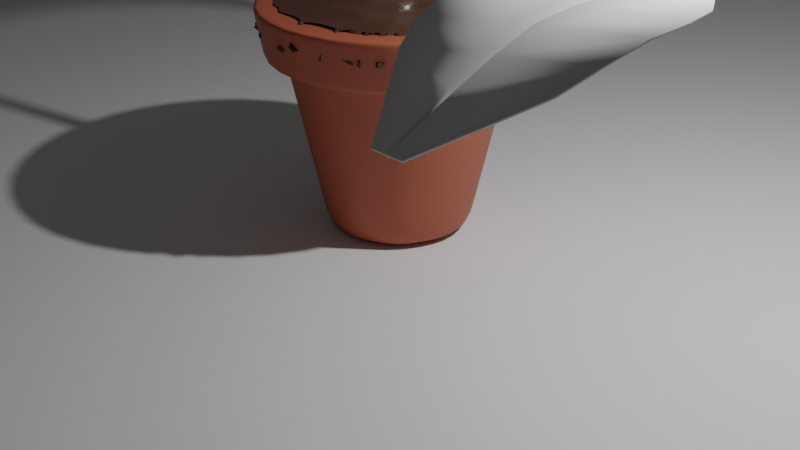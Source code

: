 # Source: potted_plant.blend  (saved by Blender 2.92.15; exported with 4.5.12 LTS)
import bpy
from mathutils import Matrix  # noqa: F401  (used for matrix-valued properties, if any)

bpy.ops.wm.read_factory_settings(use_empty=True)
scene = bpy.context.scene
scene.name = 'Scene'

# ---- collections
col_collection = bpy.data.collections.new('Collection'); scene.collection.children.link(col_collection)

# ---- materials (node trees are filled in below, after node groups)
mat_material_002 = bpy.data.materials.new('Material.002')
mat_material_002.use_transparent_shadow = False
mat_material_001 = bpy.data.materials.new('Material.001')
mat_material_001.use_transparent_shadow = False
mat_material_003 = bpy.data.materials.new('Material.003')
mat_material_003.use_transparent_shadow = False

# ---- material node trees
mat_material_002.use_nodes = True; mat_material_002.node_tree.nodes.clear()
_N = mat_material_002.node_tree.nodes; _L = mat_material_002.node_tree.links
n0 = _N.new('ShaderNodeOutputMaterial'); n0.name = 'Material Output'; n0.location = (300, 300)
n1 = _N.new('ShaderNodeBsdfPrincipled'); n1.name = 'Principled BSDF'; n1.location = (10, 300)
n1.distribution = 'GGX'
n1.subsurface_method = 'BURLEY'
n1.inputs[0].default_value = (0.4514, 0.1052, 0.05189, 1.0)
n1.inputs[3].default_value = 1.45
n1.inputs[27].default_value = (0.0, 0.0, 0.0, 1.0)
n1.inputs[28].default_value = 1.0
n2 = _N.new('ShaderNodeFresnel'); n2.name = 'Fresnel'; n2.location = (-311, 189)
n2.inputs[0].default_value = 1.45
_L.new(n1.outputs[0], n0.inputs[0])
_L.new(n2.outputs[0], n1.inputs[1])
n0.is_active_output = True
mat_material_001.use_nodes = True; mat_material_001.node_tree.nodes.clear()
_N = mat_material_001.node_tree.nodes; _L = mat_material_001.node_tree.links
n0 = _N.new('ShaderNodeTexVoronoi'); n0.name = 'Voronoi Texture'; n0.location = (-406, 205)
n1 = _N.new('ShaderNodeBsdfPrincipled'); n1.name = 'Principled BSDF'; n1.location = (-190, 342)
n1.distribution = 'GGX'
n1.subsurface_method = 'BURLEY'
n1.inputs[0].default_value = (0.06142, 0.02311, 0.01302, 1.0)
n1.inputs[3].default_value = 1.45
n1.inputs[27].default_value = (0.0, 0.0, 0.0, 1.0)
n1.inputs[28].default_value = 1.0
n2 = _N.new('ShaderNodeOutputMaterial'); n2.name = 'Material Output'; n2.location = (395, 313)
_L.new(n1.outputs[0], n2.inputs[0])
_L.new(n0.outputs[0], n1.inputs[2])
n2.is_active_output = True
mat_material_003.use_nodes = True; mat_material_003.node_tree.nodes.clear()
_N = mat_material_003.node_tree.nodes; _L = mat_material_003.node_tree.links
n0 = _N.new('ShaderNodeBsdfPrincipled'); n0.name = 'Principled BSDF'; n0.location = (10, 300)
n0.distribution = 'GGX'
n0.subsurface_method = 'BURLEY'
n0.inputs[0].default_value = (0.0, 0.2755, 0.001559, 1.0)
n0.inputs[3].default_value = 1.45
n0.inputs[18].default_value = 0.7442
n0.inputs[20].default_value = 0.0
n0.inputs[27].default_value = (0.0, 0.0, 0.0, 1.0)
n0.inputs[28].default_value = 1.0
n1 = _N.new('ShaderNodeOutputMaterial'); n1.name = 'Material Output'; n1.location = (300, 300)
n2 = _N.new('ShaderNodeTexVoronoi'); n2.name = 'Voronoi Texture'; n2.location = (-288, 255)
n2.inputs[2].default_value = 10.8
_L.new(n0.outputs[0], n1.inputs[0])
_L.new(n2.outputs[0], n0.inputs[2])
n1.is_active_output = True

# ---- world
world_world = bpy.data.worlds.new('World'); scene.world = world_world
world_world.use_nodes = True; world_world.node_tree.nodes.clear()
_N = world_world.node_tree.nodes; _L = world_world.node_tree.links
n0 = _N.new('ShaderNodeOutputWorld'); n0.name = 'World Output'; n0.location = (300, 300)
n1 = _N.new('ShaderNodeBackground'); n1.name = 'Background'; n1.location = (10, 300)
n1.inputs[0].default_value = (0.05088, 0.05088, 0.05088, 1.0)
_L.new(n1.outputs[0], n0.inputs[0])
n0.is_active_output = True
world_world.color = (0.05088, 0.05088, 0.05088)
world_world.use_sun_shadow = False
world_world.sun_shadow_jitter_overblur = 0.0

# ---- cameras
cam_camera = bpy.data.cameras.new('Camera')
cam_camera.clip_end = 100.0
cam_camera.ortho_scale = 7.314

# ---- lights
light_light = bpy.data.lights.new('Light', 'POINT')
light_light.transmission_factor = 0.0
light_light.energy = 1000.0
light_light.shadow_soft_size = 0.1
light_light.shadow_maximum_resolution = 0.006
light_light.use_absolute_resolution = True

# ---- meshes
me_circle = bpy.data.meshes.new('Circle')
me_circle.from_pydata([(-6.629e-09, 0.7776, 0.01686), (-0.5498, 0.5498, 0.01686), (-0.7776, -3.316e-08, 0.01686), (-0.5498, -0.5498, 0.01686), (6.135e-08, -0.7776, 0.01686), (0.5498, -0.5498, 0.01686), (0.7776, 1.01e-08, 0.01686), (0.5498, 0.5498, 0.01686), (-1.445e-09, 1.194, 1.761), (-0.8442, 0.8442, 1.761), (-1.194, -5.219e-08, 1.761), (-0.8442, -0.8442, 1.761), (1.029e-07, -1.194, 1.761), (0.8442, -0.8442, 1.761), (1.194, 1.424e-08, 1.761), (0.8442, 0.8442, 1.761), (-1.192e-08, 1.399, 1.761), (-0.9891, 0.9891, 1.761), (-1.399, -6.114e-08, 1.761), (-0.9891, -0.9891, 1.761), (1.104e-07, -1.399, 1.761), (0.9891, -0.9891, 1.761), (1.399, 1.668e-08, 1.761), (0.9891, 0.9891, 1.761), (6.841e-09, 1.159, 2.25), (-0.8193, 0.8193, 2.25), (-1.159, -5.813e-08, 2.25), (-0.8193, -0.8193, 2.25), (1.256e-07, -1.159, 2.25), (0.8193, -0.8193, 2.25), (1.159, 1.6e-08, 2.25), (0.8193, 0.8193, 2.25), (-1.058, 1.058, 2.25), (9.035e-09, 1.496, 2.25), (-1.496, -6.537e-08, 2.25), (-1.058, -1.058, 2.25), (1.398e-07, -1.496, 2.25), (1.058, -1.058, 2.25), (1.496, 1.783e-08, 2.25), (1.058, 1.058, 2.25), (-8.3e-08, 0.6267, 0.1348), (-0.4431, 0.4431, 0.1348), (-0.6267, -2.887e-08, 0.1348), (-0.4431, -0.4431, 0.1348), (-1.878e-08, -0.6267, 0.1348), (0.4431, -0.4431, 0.1348), (0.6267, 1.123e-08, 0.1348), (0.4431, 0.4431, 0.1348), (0.5571, -0.5571, 0.06178), (6.237e-08, -0.7878, 0.06178), (-0.5571, -0.5571, 0.06178), (-0.7878, -3.363e-08, 0.06178), (-0.5571, 0.5571, 0.06178), (-6.501e-09, 0.7878, 0.06178), (0.5571, 0.5571, 0.06178), (0.7878, 1.02e-08, 0.06178), (0.841, -0.841, 1.741), (-0.841, -0.841, 1.741), (-0.841, 0.841, 1.741), (1.189, 1.419e-08, 1.741), (1.025e-07, -1.189, 1.741), (-1.189, -5.198e-08, 1.741), (-1.502e-09, 1.189, 1.741), (0.841, 0.841, 1.741), (-0.9951, -0.9951, 1.796), (-1.407, -6.151e-08, 1.796), (-0.9951, 0.9951, 1.796), (-1.009e-08, 1.407, 1.796), (0.9951, 0.9951, 1.796), (1.407, 1.678e-08, 1.796), (0.9951, -0.9951, 1.796), (1.129e-07, -1.407, 1.796), (-1.054, -1.054, 2.227), (-1.054, 1.054, 2.227), (1.49, 1.777e-08, 2.227), (1.381e-07, -1.49, 2.227), (-1.49, -6.513e-08, 2.227), (7.85e-09, 1.49, 2.227), (1.054, 1.054, 2.227), (1.054, -1.054, 2.227), (-0.8322, 0.8322, 2.25), (6.96e-09, 1.177, 2.25), (-1.177, -5.852e-08, 2.25), (-0.8322, -0.8322, 2.25), (1.263e-07, -1.177, 2.25), (0.8322, -0.8322, 2.25), (1.177, 1.61e-08, 2.25), (0.8322, 0.8322, 2.25), (0.4431, 0.4431, 0.1348), (0.6267, 1.123e-08, 0.1348), (0.4431, -0.4431, 0.1348), (-1.878e-08, -0.6267, 0.1348), (-0.4431, -0.4431, 0.1348), (-0.6267, -2.887e-08, 0.1348), (-0.4431, 0.4431, 0.1348), (-8.3e-08, 0.6267, 0.1348)], [], [(1, 0, 7, 6, 5, 4, 3, 2), (15, 8, 16, 23), (60, 56, 13, 12), (61, 57, 11, 10), (62, 58, 9, 8), (63, 62, 8, 15), (56, 59, 14, 13), (57, 60, 12, 11), (58, 61, 10, 9), (59, 63, 15, 14), (76, 72, 35, 34), (13, 14, 22, 21), (11, 12, 20, 19), (9, 10, 18, 17), (14, 15, 23, 22), (12, 13, 21, 20), (10, 11, 19, 18), (8, 9, 17, 16), (89, 88, 47, 46), (77, 73, 32, 33), (78, 77, 33, 39), (79, 74, 38, 37), (72, 75, 36, 35), (73, 76, 34, 32), (74, 78, 39, 38), (75, 79, 37, 36), (80, 81, 33, 32), (82, 80, 32, 34), (83, 82, 34, 35), (84, 83, 35, 36), (85, 84, 36, 37), (86, 85, 37, 38), (87, 86, 38, 39), (81, 87, 39, 33), (41, 42, 43, 44, 45, 46, 47, 40), (91, 90, 45, 44), (93, 92, 43, 42), (95, 94, 41, 40), (88, 95, 40, 47), (90, 89, 46, 45), (92, 91, 44, 43), (94, 93, 42, 41), (6, 7, 54, 55), (1, 2, 51, 52), (3, 4, 49, 50), (5, 6, 55, 48), (7, 0, 53, 54), (0, 1, 52, 53), (2, 3, 50, 51), (4, 5, 48, 49), (55, 54, 63, 59), (52, 51, 61, 58), (50, 49, 60, 57), (48, 55, 59, 56), (54, 53, 62, 63), (53, 52, 58, 62), (51, 50, 57, 61), (49, 48, 56, 60), (20, 21, 70, 71), (22, 23, 68, 69), (17, 18, 65, 66), (19, 20, 71, 64), (21, 22, 69, 70), (23, 16, 67, 68), (16, 17, 66, 67), (18, 19, 64, 65), (71, 70, 79, 75), (69, 68, 78, 74), (66, 65, 76, 73), (64, 71, 75, 72), (70, 69, 74, 79), (68, 67, 77, 78), (67, 66, 73, 77), (65, 64, 72, 76), (24, 31, 87, 81), (31, 30, 86, 87), (30, 29, 85, 86), (29, 28, 84, 85), (28, 27, 83, 84), (27, 26, 82, 83), (26, 25, 80, 82), (25, 24, 81, 80), (25, 26, 93, 94), (27, 28, 91, 92), (29, 30, 89, 90), (31, 24, 95, 88), (24, 25, 94, 95), (26, 27, 92, 93), (28, 29, 90, 91), (30, 31, 88, 89)])
me_circle.polygons.foreach_set('use_smooth', [True] * 90)
_uv = me_circle.uv_layers.new(name='UVMap')
_uv.uv.foreach_set('vector', [0.0, 0.0, 0.0, 0.0, 0.0, 0.0, 0.0, 0.0, 0.0, 0.0, 0.0, 0.0, 0.0, 0.0, 0.0, 0.0, 0.0, 0.0, 0.0, 0.0, 0.0, 0.0, 0.0, 0.0, 0.0, 0.0, 0.0, 0.0, 0.0, 0.0, 0.0, 0.0, 0.0, 0.0, 0.0, 0.0, 0.0, 0.0, 0.0, 0.0, 0.0, 0.0, 0.0, 0.0, 0.0, 0.0, 0.0, 0.0, 0.0, 0.0, 0.0, 0.0, 0.0, 0.0, 0.0, 0.0, 0.0, 0.0, 0.0, 0.0, 0.0, 0.0, 0.0, 0.0, 0.0, 0.0, 0.0, 0.0, 0.0, 0.0, 0.0, 0.0, 0.0, 0.0, 0.0, 0.0, 0.0, 0.0, 0.0, 0.0, 0.0, 0.0, 0.0, 0.0, 0.0, 0.0, 0.0, 0.0, 0.0, 0.0, 0.0, 0.0, 0.0, 0.0, 0.0, 0.0, 0.0, 0.0, 0.0, 0.0, 0.0, 0.0, 0.0, 0.0, 0.0, 0.0, 0.0, 0.0, 0.0, 0.0, 0.0, 0.0, 0.0, 0.0, 0.0, 0.0, 0.0, 0.0, 0.0, 0.0, 0.0, 0.0, 0.0, 0.0, 0.0, 0.0, 0.0, 0.0, 0.0, 0.0, 0.0, 0.0, 0.0, 0.0, 0.0, 0.0, 0.0, 0.0, 0.0, 0.0, 0.0, 0.0, 0.0, 0.0, 0.0, 0.0, 0.0, 0.0, 0.0, 0.0, 0.0, 0.0, 0.0, 0.0, 0.0, 0.0, 0.0, 0.0, 0.0, 0.0, 0.0, 0.0, 0.0, 0.0, 0.0, 0.0, 0.0, 0.0, 0.0, 0.0, 0.0, 0.0, 0.0, 0.0, 0.0, 0.0, 0.0, 0.0, 0.0, 0.0, 0.0, 0.0, 0.0, 0.0, 0.0, 0.0, 0.0, 0.0, 0.0, 0.0, 0.0, 0.0, 0.0, 0.0, 0.0, 0.0, 0.0, 0.0, 0.0, 0.0, 0.0, 0.0, 0.0, 0.0, 0.0, 0.0, 0.0, 0.0, 0.0, 0.0, 0.0, 0.0, 0.0, 0.0, 0.0, 0.0, 0.0, 0.0, 0.0, 0.0, 0.0, 0.0, 0.0, 0.0, 0.0, 0.0, 0.0, 0.0, 0.0, 0.0, 0.0, 0.0, 0.0, 0.0, 0.0, 0.0, 0.0, 0.0, 0.0, 0.0, 0.0, 0.0, 0.0, 0.0, 0.0, 0.0, 0.0, 0.0, 0.0, 0.0, 0.0, 0.0, 0.0, 0.0, 0.0, 0.0, 0.0, 0.0, 0.0, 0.0, 0.0, 0.0, 0.0, 0.0, 0.0, 0.0, 0.0, 0.0, 0.0, 0.0, 0.0, 0.0, 0.0, 0.0, 0.0, 0.0, 0.0, 0.0, 0.0, 0.0, 0.0, 0.0, 0.0, 0.0, 0.0, 0.0, 0.0, 0.0, 0.0, 0.0, 0.0, 0.0, 0.0, 0.0, 0.0, 0.0, 0.0, 0.0, 0.0, 0.0, 0.0, 0.0, 0.0, 0.0, 0.0, 0.0, 0.0, 0.0, 0.0, 0.0, 0.0, 0.0, 0.0, 0.0, 0.0, 0.0, 0.0, 0.0, 0.0, 0.0, 0.0, 0.0, 0.0, 0.0, 0.0, 0.0, 0.0, 0.0, 0.0, 0.0, 0.0, 0.0, 0.0, 0.0, 0.0, 0.0, 0.0, 0.0, 0.0, 0.0, 0.0, 0.0, 0.0, 0.0, 0.0, 0.0, 0.0, 0.0, 0.0, 0.0, 0.0, 0.0, 0.0, 0.0, 0.0, 0.0, 0.0, 0.0, 0.0, 0.0, 0.0, 0.0, 0.0, 0.0, 0.0, 0.0, 0.0, 0.0, 0.0, 0.0, 0.0, 0.0, 0.0, 0.0, 0.0, 0.0, 0.0, 0.0, 0.0, 0.0, 0.0, 0.0, 0.0, 0.0, 0.0, 0.0, 0.0, 0.0, 0.0, 0.0, 0.0, 0.0, 0.0, 0.0, 0.0, 0.0, 0.0, 0.0, 0.0, 0.0, 0.0, 0.0, 0.0, 0.0, 0.0, 0.0, 0.0, 0.0, 0.0, 0.0, 0.0, 0.0, 0.0, 0.0, 0.0, 0.0, 0.0, 0.0, 0.0, 0.0, 0.0, 0.0, 0.0, 0.0, 0.0, 0.0, 0.0, 0.0, 0.0, 0.0, 0.0, 0.0, 0.0, 0.0, 0.0, 0.0, 0.0, 0.0, 0.0, 0.0, 0.0, 0.0, 0.0, 0.0, 0.0, 0.0, 0.0, 0.0, 0.0, 0.0, 0.0, 0.0, 0.0, 0.0, 0.0, 0.0, 0.0, 0.0, 0.0, 0.0, 0.0, 0.0, 0.0, 0.0, 0.0, 0.0, 0.0, 0.0, 0.0, 0.0, 0.0, 0.0, 0.0, 0.0, 0.0, 0.0, 0.0, 0.0, 0.0, 0.0, 0.0, 0.0, 0.0, 0.0, 0.0, 0.0, 0.0, 0.0, 0.0, 0.0, 0.0, 0.0, 0.0, 0.0, 0.0, 0.0, 0.0, 0.0, 0.0, 0.0, 0.0, 0.0, 0.0, 0.0, 0.0, 0.0, 0.0, 0.0, 0.0, 0.0, 0.0, 0.0, 0.0, 0.0, 0.0, 0.0, 0.0, 0.0, 0.0, 0.0, 0.0, 0.0, 0.0, 0.0, 0.0, 0.0, 0.0, 0.0, 0.0, 0.0, 0.0, 0.0, 0.0, 0.0, 0.0, 0.0, 0.0, 0.0, 0.0, 0.0, 0.0, 0.0, 0.0, 0.0, 0.0, 0.0, 0.0, 0.0, 0.0, 0.0, 0.0, 0.0, 0.0, 0.0, 0.0, 0.0, 0.0, 0.0, 0.0, 0.0, 0.0, 0.0, 0.0, 0.0, 0.0, 0.0, 0.0, 0.0, 0.0, 0.0, 0.0, 0.0, 0.0, 0.0, 0.0, 0.0, 0.0, 0.0, 0.0, 0.0, 0.0, 0.0, 0.0, 0.0, 0.0, 0.0, 0.0, 0.0, 0.0, 0.0, 0.0, 0.0, 0.0, 0.0, 0.0, 0.0, 0.0, 0.0, 0.0, 0.0, 0.0, 0.0, 0.0, 0.0, 0.0, 0.0, 0.0, 0.0, 0.0, 0.0, 0.0, 0.0, 0.0, 0.0, 0.0, 0.0, 0.0, 0.0, 0.0, 0.0, 0.0, 0.0, 0.0, 0.0, 0.0, 0.0, 0.0, 0.0, 0.0, 0.0, 0.0, 0.0, 0.0, 0.0, 0.0, 0.0, 0.0, 0.0, 0.0, 0.0, 0.0, 0.0, 0.0, 0.0, 0.0, 0.0, 0.0, 0.0, 0.0, 0.0, 0.0, 0.0, 0.0, 0.0, 0.0, 0.0, 0.0, 0.0, 0.0, 0.0, 0.0, 0.0, 0.0, 0.0, 0.0, 0.0, 0.0, 0.0, 0.0, 0.0, 0.0, 0.0, 0.0, 0.0, 0.0, 0.0, 0.0, 0.0, 0.0, 0.0, 0.0, 0.0, 0.0, 0.0, 0.0, 0.0, 0.0, 0.0, 0.0, 0.0, 0.0, 0.0, 0.0, 0.0, 0.0, 0.0, 0.0, 0.0, 0.0, 0.0, 0.0, 0.0, 0.0, 0.0, 0.0, 0.0, 0.0, 0.0, 0.0, 0.0, 0.0, 0.0, 0.0, 0.0, 0.0, 0.0, 0.0, 0.0, 0.0, 0.0, 0.0, 0.0, 0.0, 0.0, 0.0, 0.0, 0.0, 0.0, 0.0, 0.0, 0.0, 0.0, 0.0, 0.0, 0.0, 0.0])
me_circle.materials.append(mat_material_002)
me_circle.use_remesh_fix_poles = True
me_circle.use_remesh_preserve_attributes = False
me_circle.use_mirror_vertex_groups = False
me_circle.update()
me_circle_001 = bpy.data.meshes.new('Circle.001')
me_circle_001.from_pydata([(-1.1, -3.041e-07, 0.02071), (-1.0, -0.4, 0.02626), (-1.0, -0.35, 0.02718), (-1.0, -0.25, 0.02817), (-1.0, -0.15, 0.02791), (-1.04, -0.04, 0.02471), (-0.9, -0.6, 0.02348), (-0.9, -0.55, 0.02577), (-0.94, -0.44, 0.02833), (-0.95, -0.35, 0.03042), (-0.95, -0.25, 0.03217), (-0.95, -0.15, 0.0325), (-0.95, -0.05, 0.03294), (-0.8, -0.7, 0.02095), (-0.84, -0.64, 0.02333), (-0.85, -0.55, 0.02826), (-0.85, -0.45, 0.03435), (-0.85, -0.35, 0.03954), (-0.85, -0.25, 0.04281), (-0.85, -0.15, 0.04436), (-0.85, -0.05, 0.0455), (-0.7, -0.8, 0.01644), (-0.6, -0.9, 0.01151), (-0.64, -0.84, 0.01471), (-0.55, -0.9, 0.01219), (-0.55, -0.85, 0.0162), (-0.4, -1.0, 0.008501), (-0.44, -0.94, 0.01164), (-0.45, -0.85, 0.02014), (-0.35, -1.0, 0.009429), (-0.35, -0.95, 0.01322), (-0.35, -0.85, 0.02471), (-0.25, -1.0, 0.01174), (-0.25, -0.95, 0.01624), (-0.25, -0.85, 0.02906), (-0.15, -1.0, 0.01432), (-0.15, -0.95, 0.01914), (-0.15, -0.85, 0.03257), (-2.027e-07, -1.1, 0.01258), (-0.04, -1.04, 0.01446), (-0.05, -0.95, 0.02161), (-0.05, -0.85, 0.03488), (-0.74, -0.74, 0.01971), (-0.75, -0.65, 0.02619), (-0.75, -0.55, 0.03487), (-0.75, -0.45, 0.04351), (-0.75, -0.35, 0.0508), (-0.75, -0.25, 0.05556), (-0.75, -0.15, 0.05823), (-0.75, -0.05, 0.05984), (-0.65, -0.75, 0.02175), (-0.65, -0.65, 0.03215), (-0.65, -0.55, 0.04351), (-0.65, -0.45, 0.05432), (-0.65, -0.35, 0.06322), (-0.65, -0.25, 0.06905), (-0.65, -0.15, 0.07237), (-0.65, -0.05, 0.07428), (-0.55, -0.75, 0.02701), (-0.55, -0.65, 0.04008), (-0.55, -0.55, 0.05371), (-0.55, -0.45, 0.06632), (-0.55, -0.35, 0.07649), (-0.55, -0.25, 0.08304), (-0.55, -0.15, 0.08638), (-0.55, -0.05, 0.08869), (-0.45, -0.75, 0.0334), (-0.45, -0.65, 0.04862), (-0.45, -0.55, 0.06405), (-0.45, -0.45, 0.07808), (-0.45, -0.35, 0.08927), (-0.45, -0.25, 0.09644), (-0.45, -0.15, 0.1001), (-0.45, -0.05, 0.1031), (-0.35, -0.75, 0.0398), (-0.35, -0.65, 0.05662), (-0.35, -0.55, 0.07338), (-0.35, -0.45, 0.08847), (-0.35, -0.35, 0.1004), (-0.35, -0.25, 0.1082), (-0.35, -0.15, 0.1128), (-0.35, -0.05, 0.1161), (-0.25, -0.75, 0.04534), (-0.25, -0.65, 0.06318), (-0.25, -0.55, 0.08078), (-0.25, -0.45, 0.09652), (-0.25, -0.35, 0.109), (-0.25, -0.25, 0.1175), (-0.25, -0.15, 0.1231), (-0.25, -0.05, 0.1263), (-0.15, -0.75, 0.04937), (-0.15, -0.65, 0.06762), (-0.15, -0.55, 0.08551), (-0.15, -0.45, 0.1014), (-0.15, -0.35, 0.1141), (-0.15, -0.25, 0.1232), (-0.15, -0.15, 0.1297), (-0.15, -0.05, 0.1326), (-0.05, -0.75, 0.05151), (-0.05, -0.65, 0.06954), (-0.05, -0.55, 0.08713), (-0.05, -0.45, 0.1027), (-0.05, -0.35, 0.115), (-0.05, -0.25, 0.1243), (-0.05, -0.15, 0.131), (-0.05, -0.05, 0.134), (-1.1, -3.041e-07, 0.02071), (-1.0, -0.4, 0.02626), (-1.0, -0.35, 0.02718), (-1.0, -0.25, 0.02817), (-1.0, -0.15, 0.02791), (-1.04, -0.04, 0.02472), (-0.9, -0.6, 0.02348), (-0.9, -0.55, 0.02577), (-0.94, -0.44, 0.02833), (-0.95, -0.35, 0.03042), (-0.95, -0.25, 0.03217), (-0.95, -0.15, 0.0325), (-0.95, -0.05, 0.03294), (-0.8, -0.7, 0.02095), (-0.84, -0.64, 0.02333), (-0.85, -0.55, 0.02826), (-0.85, -0.45, 0.03435), (-0.85, -0.35, 0.03954), (-0.85, -0.25, 0.04281), (-0.85, -0.15, 0.04436), (-0.85, -0.05, 0.0455), (-0.7, -0.8, 0.01644), (-0.6, -0.9, 0.01151), (-0.64, -0.84, 0.01471), (-0.55, -0.9, 0.01219), (-0.55, -0.85, 0.0162), (-0.4, -1.0, 0.008501), (-0.44, -0.94, 0.01164), (-0.45, -0.85, 0.02014), (-0.35, -1.0, 0.009429), (-0.35, -0.95, 0.01322), (-0.35, -0.85, 0.02471), (-0.25, -1.0, 0.01174), (-0.25, -0.95, 0.01624), (-0.25, -0.85, 0.02906), (-0.15, -1.0, 0.01432), (-0.15, -0.95, 0.01914), (-0.15, -0.85, 0.03257), (-2.027e-07, -1.1, 0.01258), (-0.04, -1.04, 0.01446), (-0.05, -0.95, 0.02161), (-0.05, -0.85, 0.03488), (-0.74, -0.74, 0.01971), (-0.75, -0.65, 0.02619), (-0.75, -0.55, 0.03487), (-0.75, -0.45, 0.04351), (-0.75, -0.35, 0.0508), (-0.75, -0.25, 0.05556), (-0.75, -0.15, 0.05823), (-0.75, -0.05, 0.05984), (-0.65, -0.75, 0.02175), (-0.65, -0.65, 0.03215), (-0.65, -0.55, 0.04351), (-0.65, -0.45, 0.05432), (-0.65, -0.35, 0.06322), (-0.65, -0.25, 0.06905), (-0.65, -0.15, 0.07237), (-0.65, -0.05, 0.07428), (-0.55, -0.75, 0.02701), (-0.55, -0.65, 0.04008), (-0.55, -0.55, 0.05371), (-0.55, -0.45, 0.06632), (-0.55, -0.35, 0.07649), (-0.55, -0.25, 0.08304), (-0.55, -0.15, 0.08638), (-0.55, -0.05, 0.08869), (-0.45, -0.75, 0.0334), (-0.45, -0.65, 0.04862), (-0.45, -0.55, 0.06405), (-0.45, -0.45, 0.07808), (-0.45, -0.35, 0.08927), (-0.45, -0.25, 0.09644), (-0.45, -0.15, 0.1001), (-0.45, -0.05, 0.1031), (-0.35, -0.75, 0.0398), (-0.35, -0.65, 0.05662), (-0.35, -0.55, 0.07338), (-0.35, -0.45, 0.08847), (-0.35, -0.35, 0.1004), (-0.35, -0.25, 0.1082), (-0.35, -0.15, 0.1128), (-0.35, -0.05, 0.1161), (-0.25, -0.75, 0.04534), (-0.25, -0.65, 0.06318), (-0.25, -0.55, 0.08078), (-0.25, -0.45, 0.09652), (-0.25, -0.35, 0.109), (-0.25, -0.25, 0.1175), (-0.25, -0.15, 0.1231), (-0.25, -0.05, 0.1263), (-0.15, -0.75, 0.04937), (-0.15, -0.65, 0.06762), (-0.15, -0.55, 0.08551), (-0.15, -0.45, 0.1014), (-0.15, -0.35, 0.1141), (-0.15, -0.25, 0.1232), (-0.15, -0.15, 0.1297), (-0.15, -0.05, 0.1326), (-0.05, -0.75, 0.05151), (-0.05, -0.65, 0.06954), (-0.05, -0.55, 0.08713), (-0.05, -0.45, 0.1027), (-0.05, -0.35, 0.115), (-0.05, -0.25, 0.1243), (-0.05, -0.15, 0.131), (-0.05, -0.05, 0.134), (-1.1, 3.041e-07, 0.02071), (-1.04, 0.04, 0.02495), (-1.0, 0.15, 0.0289), (-1.0, 0.25, 0.02984), (-1.0, 0.35, 0.03113), (-1.0, 0.4, 0.03178), (-0.95, 0.05, 0.03338), (-0.95, 0.15, 0.03372), (-0.95, 0.25, 0.03406), (-0.95, 0.35, 0.03474), (-0.94, 0.44, 0.03653), (-0.9, 0.55, 0.04067), (-0.9, 0.6, 0.04121), (-0.85, 0.05, 0.04594), (-0.85, 0.15, 0.04563), (-0.85, 0.25, 0.04479), (-0.85, 0.35, 0.04409), (-0.85, 0.45, 0.04387), (-0.85, 0.55, 0.04455), (-0.84, 0.64, 0.04629), (-0.8, 0.7, 0.04986), (-0.75, 0.05, 0.06013), (-0.75, 0.15, 0.0596), (-0.75, 0.25, 0.05868), (-0.75, 0.35, 0.05733), (-0.75, 0.45, 0.05576), (-0.75, 0.55, 0.05439), (-0.75, 0.65, 0.05386), (-0.74, 0.74, 0.05468), (-0.65, 0.05, 0.07526), (-0.65, 0.15, 0.07543), (-0.65, 0.25, 0.07451), (-0.65, 0.35, 0.0725), (-0.65, 0.45, 0.06963), (-0.65, 0.55, 0.06635), (-0.65, 0.65, 0.06333), (-0.65, 0.75, 0.06144), (-0.55, 0.05, 0.09055), (-0.55, 0.15, 0.09126), (-0.55, 0.25, 0.09025), (-0.55, 0.35, 0.08757), (-0.55, 0.45, 0.08347), (-0.55, 0.55, 0.07844), (-0.55, 0.65, 0.07314), (-0.55, 0.75, 0.06853), (-0.45, 0.05, 0.105), (-0.45, 0.15, 0.1055), (-0.45, 0.25, 0.1043), (-0.45, 0.35, 0.1009), (-0.45, 0.45, 0.09574), (-0.45, 0.55, 0.08918), (-0.45, 0.65, 0.08197), (-0.45, 0.75, 0.07513), (-0.35, 0.05, 0.1177), (-0.35, 0.15, 0.1173), (-0.35, 0.25, 0.1153), (-0.35, 0.35, 0.1114), (-0.35, 0.45, 0.1053), (-0.35, 0.55, 0.09758), (-0.35, 0.65, 0.08897), (-0.35, 0.75, 0.08036), (-0.25, 0.05, 0.1273), (-0.25, 0.15, 0.1259), (-0.25, 0.25, 0.1227), (-0.25, 0.35, 0.118), (-0.25, 0.45, 0.1113), (-0.25, 0.55, 0.103), (-0.25, 0.65, 0.09352), (-0.25, 0.75, 0.0835), (-0.15, 0.05, 0.1327), (-0.15, 0.15, 0.1303), (-0.15, 0.25, 0.1259), (-0.15, 0.35, 0.1202), (-0.15, 0.45, 0.1134), (-0.15, 0.55, 0.1048), (-0.15, 0.65, 0.09513), (-0.15, 0.75, 0.08398), (-0.05, 0.05, 0.133), (-0.05, 0.15, 0.1296), (-0.05, 0.25, 0.1244), (-0.05, 0.35, 0.1181), (-0.05, 0.45, 0.1112), (-0.05, 0.55, 0.1031), (-0.05, 0.65, 0.09315), (-0.05, 0.75, 0.0814), (-0.7, 0.8, 0.05689), (-0.64, 0.84, 0.05969), (-0.6, 0.9, 0.05887), (-0.55, 0.85, 0.06437), (-0.55, 0.9, 0.06143), (-0.45, 0.85, 0.06856), (-0.44, 0.94, 0.06254), (-0.4, 1.0, 0.05795), (-0.35, 0.85, 0.07158), (-0.35, 0.95, 0.06341), (-0.35, 1.0, 0.05863), (-0.25, 0.85, 0.07302), (-0.25, 0.95, 0.06362), (-0.25, 1.0, 0.05873), (-0.15, 0.85, 0.07235), (-0.15, 0.95, 0.06202), (-0.15, 1.0, 0.05709), (-0.05, 0.85, 0.06926), (-0.05, 0.95, 0.05865), (-0.04, 1.04, 0.04918), (-3.294e-07, 1.1, 0.04094), (-1.1, 3.041e-07, 0.02071), (-1.04, 0.04, 0.02495), (-1.0, 0.15, 0.0289), (-1.0, 0.25, 0.02984), (-1.0, 0.35, 0.03113), (-1.0, 0.4, 0.03178), (-0.95, 0.05, 0.03338), (-0.95, 0.15, 0.03372), (-0.95, 0.25, 0.03406), (-0.95, 0.35, 0.03474), (-0.94, 0.44, 0.03653), (-0.9, 0.55, 0.04067), (-0.9, 0.6, 0.04121), (-0.85, 0.05, 0.04594), (-0.85, 0.15, 0.04563), (-0.85, 0.25, 0.04479), (-0.85, 0.35, 0.04409), (-0.85, 0.45, 0.04387), (-0.85, 0.55, 0.04455), (-0.84, 0.64, 0.04629), (-0.8, 0.7, 0.04986), (-0.75, 0.05, 0.06013), (-0.75, 0.15, 0.0596), (-0.75, 0.25, 0.05868), (-0.75, 0.35, 0.05733), (-0.75, 0.45, 0.05576), (-0.75, 0.55, 0.05439), (-0.75, 0.65, 0.05386), (-0.74, 0.74, 0.05468), (-0.65, 0.05, 0.07526), (-0.65, 0.15, 0.07543), (-0.65, 0.25, 0.07451), (-0.65, 0.35, 0.0725), (-0.65, 0.45, 0.06963), (-0.65, 0.55, 0.06635), (-0.65, 0.65, 0.06333), (-0.65, 0.75, 0.06144), (-0.55, 0.05, 0.09055), (-0.55, 0.15, 0.09126), (-0.55, 0.25, 0.09025), (-0.55, 0.35, 0.08757), (-0.55, 0.45, 0.08347), (-0.55, 0.55, 0.07844), (-0.55, 0.65, 0.07314), (-0.55, 0.75, 0.06853), (-0.45, 0.05, 0.105), (-0.45, 0.15, 0.1055), (-0.45, 0.25, 0.1043), (-0.45, 0.35, 0.1009), (-0.45, 0.45, 0.09574), (-0.45, 0.55, 0.08918), (-0.45, 0.65, 0.08197), (-0.45, 0.75, 0.07513), (-0.35, 0.05, 0.1177), (-0.35, 0.15, 0.1173), (-0.35, 0.25, 0.1153), (-0.35, 0.35, 0.1114), (-0.35, 0.45, 0.1053), (-0.35, 0.55, 0.09758), (-0.35, 0.65, 0.08897), (-0.35, 0.75, 0.08036), (-0.25, 0.05, 0.1273), (-0.25, 0.15, 0.1259), (-0.25, 0.25, 0.1227), (-0.25, 0.35, 0.118), (-0.25, 0.45, 0.1113), (-0.25, 0.55, 0.103), (-0.25, 0.65, 0.09352), (-0.25, 0.75, 0.08351), (-0.15, 0.05, 0.1327), (-0.15, 0.15, 0.1303), (-0.15, 0.25, 0.1259), (-0.15, 0.35, 0.1202), (-0.15, 0.45, 0.1134), (-0.15, 0.55, 0.1048), (-0.15, 0.65, 0.09513), (-0.15, 0.75, 0.08398), (-0.05, 0.05, 0.133), (-0.05, 0.15, 0.1296), (-0.05, 0.25, 0.1244), (-0.05, 0.35, 0.1181), (-0.05, 0.45, 0.1112), (-0.05, 0.55, 0.1031), (-0.05, 0.65, 0.09315), (-0.05, 0.75, 0.0814), (-0.7, 0.8, 0.05689), (-0.64, 0.84, 0.05969), (-0.6, 0.9, 0.05887), (-0.55, 0.85, 0.06437), (-0.55, 0.9, 0.06144), (-0.45, 0.85, 0.06856), (-0.44, 0.94, 0.06254), (-0.4, 1.0, 0.05795), (-0.35, 0.85, 0.07158), (-0.35, 0.95, 0.06341), (-0.35, 1.0, 0.05863), (-0.25, 0.85, 0.07302), (-0.25, 0.95, 0.06362), (-0.25, 1.0, 0.05873), (-0.15, 0.85, 0.07235), (-0.15, 0.95, 0.06202), (-0.15, 1.0, 0.05709), (-0.05, 0.85, 0.06926), (-0.05, 0.95, 0.05865), (-0.04, 1.04, 0.04918), (-3.294e-07, 1.1, 0.04094), (2.027e-07, -1.1, 0.01258), (0.04, -1.04, 0.0164), (0.05, -0.95, 0.02353), (0.05, -0.85, 0.03589), (0.15, -1.0, 0.02057), (0.15, -0.95, 0.02463), (0.15, -0.85, 0.03576), (0.25, -1.0, 0.02092), (0.25, -0.95, 0.02433), (0.25, -0.85, 0.03416), (0.35, -1.0, 0.02032), (0.35, -0.95, 0.023), (0.35, -0.85, 0.03083), (0.4, -1.0, 0.0196), (0.44, -0.94, 0.02179), (0.45, -0.85, 0.02652), (0.55, -0.9, 0.02032), (0.55, -0.85, 0.0223), (0.6, -0.9, 0.01847), (0.64, -0.84, 0.01896), (0.7, -0.8, 0.01739), (0.05, -0.75, 0.05164), (0.05, -0.65, 0.06879), (0.05, -0.55, 0.0855), (0.05, -0.45, 0.1002), (0.05, -0.35, 0.1115), (0.05, -0.25, 0.1202), (0.05, -0.15, 0.1266), (0.05, -0.05, 0.1294), (0.15, -0.75, 0.0499), (0.15, -0.65, 0.06554), (0.15, -0.55, 0.08079), (0.15, -0.45, 0.094), (0.15, -0.35, 0.104), (0.15, -0.25, 0.1115), (0.15, -0.15, 0.1169), (0.15, -0.05, 0.1194), (0.25, -0.75, 0.04666), (0.25, -0.65, 0.06024), (0.25, -0.55, 0.07349), (0.25, -0.45, 0.08485), (0.25, -0.35, 0.0933), (0.25, -0.25, 0.0991), (0.25, -0.15, 0.1034), (0.25, -0.05, 0.1053), (0.35, -0.75, 0.04136), (0.35, -0.65, 0.05302), (0.35, -0.55, 0.06424), (0.35, -0.45, 0.07371), (0.35, -0.35, 0.08056), (0.35, -0.25, 0.08466), (0.35, -0.15, 0.08759), (0.35, -0.05, 0.08888), (0.45, -0.75, 0.03452), (0.45, -0.65, 0.04379), (0.45, -0.55, 0.05288), (0.45, -0.45, 0.0606), (0.45, -0.35, 0.06609), (0.45, -0.25, 0.06883), (0.45, -0.15, 0.07015), (0.45, -0.05, 0.07042), (0.55, -0.75, 0.02731), (0.55, -0.65, 0.03384), (0.55, -0.55, 0.04056), (0.55, -0.45, 0.04636), (0.55, -0.35, 0.05042), (0.55, -0.25, 0.05218), (0.55, -0.15, 0.05192), (0.55, -0.05, 0.05107), (0.65, -0.75, 0.0211), (0.65, -0.65, 0.02463), (0.65, -0.55, 0.02879), (0.65, -0.45, 0.03253), (0.65, -0.35, 0.03509), (0.65, -0.25, 0.03594), (0.65, -0.15, 0.03485), (0.65, -0.05, 0.0328), (0.74, -0.74, 0.0168), (0.75, -0.65, 0.01765), (0.75, -0.55, 0.0191), (0.75, -0.45, 0.02069), (0.75, -0.35, 0.02171), (0.75, -0.25, 0.02165), (0.75, -0.15, 0.02031), (0.75, -0.05, 0.01769), (0.8, -0.7, 0.01439), (0.84, -0.64, 0.01297), (0.85, -0.55, 0.0128), (0.85, -0.45, 0.01244), (0.85, -0.35, 0.01187), (0.85, -0.25, 0.01091), (0.85, -0.15, 0.009347), (0.85, -0.05, 0.007188), (0.9, -0.6, 0.01015), (0.9, -0.55, 0.01024), (0.94, -0.44, 0.007907), (0.95, -0.35, 0.006598), (0.95, -0.25, 0.005205), (0.95, -0.15, 0.003555), (0.95, -0.05, 0.001921), (1.0, -0.4, 0.005076), (1.0, -0.35, 0.004638), (1.0, -0.25, 0.003503), (1.0, -0.15, 0.002198), (1.023, -0.05, 0.0006397), (2.027e-07, -1.1, 0.01258), (0.04, -1.04, 0.0164), (0.05, -0.95, 0.02353), (0.05, -0.85, 0.03589), (0.15, -1.0, 0.02057), (0.15, -0.95, 0.02463), (0.15, -0.85, 0.03576), (0.25, -1.0, 0.02092), (0.25, -0.95, 0.02433), (0.25, -0.85, 0.03416), (0.35, -1.0, 0.02032), (0.35, -0.95, 0.023), (0.35, -0.85, 0.03083), (0.4, -1.0, 0.0196), (0.44, -0.94, 0.02179), (0.45, -0.85, 0.02652), (0.55, -0.9, 0.02032), (0.55, -0.85, 0.0223), (0.6, -0.9, 0.01847), (0.64, -0.84, 0.01896), (0.7, -0.8, 0.01739), (0.05, -0.75, 0.05164), (0.05, -0.65, 0.06879), (0.05, -0.55, 0.0855), (0.05, -0.45, 0.1002), (0.05, -0.35, 0.1115), (0.05, -0.25, 0.1202), (0.05, -0.15, 0.1266), (0.05, -0.05, 0.1294), (0.15, -0.75, 0.0499), (0.15, -0.65, 0.06554), (0.15, -0.55, 0.08079), (0.15, -0.45, 0.094), (0.15, -0.35, 0.104), (0.15, -0.25, 0.1115), (0.15, -0.15, 0.1169), (0.15, -0.05, 0.1194), (0.25, -0.75, 0.04666), (0.25, -0.65, 0.06024), (0.25, -0.55, 0.07349), (0.25, -0.45, 0.08485), (0.25, -0.35, 0.0933), (0.25, -0.25, 0.0991), (0.25, -0.15, 0.1034), (0.25, -0.05, 0.1053), (0.35, -0.75, 0.04136), (0.35, -0.65, 0.05302), (0.35, -0.55, 0.06424), (0.35, -0.45, 0.07371), (0.35, -0.35, 0.08056), (0.35, -0.25, 0.08466), (0.35, -0.15, 0.08759), (0.35, -0.05, 0.08888), (0.45, -0.75, 0.03452), (0.45, -0.65, 0.04379), (0.45, -0.55, 0.05288), (0.45, -0.45, 0.06061), (0.45, -0.35, 0.06609), (0.45, -0.25, 0.06883), (0.45, -0.15, 0.07015), (0.45, -0.05, 0.07042), (0.55, -0.75, 0.02731), (0.55, -0.65, 0.03384), (0.55, -0.55, 0.04056), (0.55, -0.45, 0.04636), (0.55, -0.35, 0.05042), (0.55, -0.25, 0.05218), (0.55, -0.15, 0.05192), (0.55, -0.05, 0.05107), (0.65, -0.75, 0.0211), (0.65, -0.65, 0.02463), (0.65, -0.55, 0.02879), (0.65, -0.45, 0.03253), (0.65, -0.35, 0.03509), (0.65, -0.25, 0.03594), (0.65, -0.15, 0.03485), (0.65, -0.05, 0.0328), (0.74, -0.74, 0.0168), (0.75, -0.65, 0.01765), (0.75, -0.55, 0.0191), (0.75, -0.45, 0.02069), (0.75, -0.35, 0.02171), (0.75, -0.25, 0.02165), (0.75, -0.15, 0.02031), (0.75, -0.05, 0.01769), (0.8, -0.7, 0.01439), (0.84, -0.64, 0.01297), (0.85, -0.55, 0.0128), (0.85, -0.45, 0.01244), (0.85, -0.35, 0.01187), (0.85, -0.25, 0.01091), (0.85, -0.15, 0.009348), (0.85, -0.05, 0.007188), (0.9, -0.6, 0.01015), (0.9, -0.55, 0.01024), (0.94, -0.44, 0.007907), (0.95, -0.35, 0.006599), (0.95, -0.25, 0.005205), (0.95, -0.15, 0.003556), (0.95, -0.05, 0.001921), (1.0, -0.4, 0.005076), (1.0, -0.35, 0.004638), (1.0, -0.25, 0.003503), (1.0, -0.15, 0.002198), (1.023, -0.05, 0.0006398), (0.05, 0.05, 0.1281), (0.05, 0.15, 0.124), (0.05, 0.25, 0.1183), (0.05, 0.35, 0.1117), (0.05, 0.45, 0.1052), (0.05, 0.55, 0.09736), (0.05, 0.65, 0.08734), (0.05, 0.75, 0.07561), (0.15, 0.05, 0.1184), (0.15, 0.15, 0.1144), (0.15, 0.25, 0.1085), (0.15, 0.35, 0.1021), (0.15, 0.45, 0.09551), (0.15, 0.55, 0.08767), (0.15, 0.65, 0.07793), (0.15, 0.75, 0.06697), (0.25, 0.05, 0.1046), (0.25, 0.15, 0.1014), (0.25, 0.25, 0.0963), (0.25, 0.35, 0.08979), (0.25, 0.45, 0.08294), (0.25, 0.55, 0.07531), (0.25, 0.65, 0.06631), (0.25, 0.75, 0.05671), (0.35, 0.05, 0.08812), (0.35, 0.15, 0.08529), (0.35, 0.25, 0.08071), (0.35, 0.35, 0.07499), (0.35, 0.45, 0.06889), (0.35, 0.55, 0.06206), (0.35, 0.65, 0.05428), (0.35, 0.75, 0.04655), (0.45, 0.05, 0.06922), (0.45, 0.15, 0.06651), (0.45, 0.25, 0.06256), (0.45, 0.35, 0.0579), (0.45, 0.45, 0.05321), (0.45, 0.55, 0.04792), (0.45, 0.65, 0.04214), (0.45, 0.75, 0.03683), (0.55, 0.05, 0.0494), (0.55, 0.15, 0.04685), (0.55, 0.25, 0.04365), (0.55, 0.35, 0.04027), (0.55, 0.45, 0.0372), (0.55, 0.55, 0.0337), (0.55, 0.65, 0.03019), (0.55, 0.75, 0.02765), (0.65, 0.05, 0.03064), (0.65, 0.15, 0.02829), (0.65, 0.25, 0.02594), (0.65, 0.35, 0.02405), (0.65, 0.45, 0.02262), (0.65, 0.55, 0.02108), (0.65, 0.65, 0.02009), (0.65, 0.75, 0.01938), (0.75, 0.05, 0.01501), (0.75, 0.15, 0.0129), (0.75, 0.25, 0.01152), (0.75, 0.35, 0.0112), (0.75, 0.45, 0.01125), (0.75, 0.55, 0.0118), (0.75, 0.65, 0.01231), (0.74, 0.74, 0.01261), (0.05, 0.85, 0.06374), (0.05, 0.95, 0.05367), (0.04, 1.04, 0.04556), (3.294e-07, 1.1, 0.04094), (0.15, 0.85, 0.05625), (0.15, 0.95, 0.04753), (0.15, 1.0, 0.04331), (0.25, 0.85, 0.04788), (0.25, 0.95, 0.04097), (0.25, 1.0, 0.0373), (0.35, 0.85, 0.04019), (0.35, 0.95, 0.03493), (0.35, 1.0, 0.03183), (0.45, 0.85, 0.033), (0.44, 0.94, 0.0297), (0.4, 1.0, 0.02893), (0.55, 0.85, 0.02521), (0.55, 0.9, 0.02348), (0.64, 0.84, 0.01845), (0.6, 0.9, 0.01972), (0.7, 0.8, 0.01474), (0.85, 0.05, 0.004684), (0.85, 0.15, 0.002834), (0.85, 0.25, 0.00251), (0.85, 0.35, 0.003333), (0.85, 0.45, 0.004638), (0.85, 0.55, 0.005585), (0.84, 0.64, 0.006475), (0.8, 0.7, 0.008794), (0.95, 0.05, 0.0006214), (0.95, 0.15, 9.47e-06), (0.95, 0.25, 3.758e-05), (0.95, 0.35, 0.0004318), (0.94, 0.44, 0.001176), (0.9, 0.55, 0.003205), (0.9, 0.6, 0.003393), (1.023, 0.05, 4.587e-05), (1.0, 0.15, -4.843e-08), (1.0, 0.25, -4.843e-08), (1.0, 0.35, 2.108e-06), (1.0, 0.4, 5.149e-05), (0.05, 0.05, 0.1281), (0.05, 0.15, 0.124), (0.05, 0.25, 0.1183), (0.05, 0.35, 0.1117), (0.05, 0.45, 0.1052), (0.05, 0.55, 0.09736), (0.05, 0.65, 0.08734), (0.05, 0.75, 0.07561), (0.15, 0.05, 0.1184), (0.15, 0.15, 0.1144), (0.15, 0.25, 0.1085), (0.15, 0.35, 0.1021), (0.15, 0.45, 0.09551), (0.15, 0.55, 0.08767), (0.15, 0.65, 0.07793), (0.15, 0.75, 0.06697), (0.25, 0.05, 0.1046), (0.25, 0.15, 0.1014), (0.25, 0.25, 0.0963), (0.25, 0.35, 0.08979), (0.25, 0.45, 0.08294), (0.25, 0.55, 0.07531), (0.25, 0.65, 0.06631), (0.25, 0.75, 0.05671), (0.35, 0.05, 0.08812), (0.35, 0.15, 0.08529), (0.35, 0.25, 0.08071), (0.35, 0.35, 0.07499), (0.35, 0.45, 0.06889), (0.35, 0.55, 0.06206), (0.35, 0.65, 0.05429), (0.35, 0.75, 0.04655), (0.45, 0.05, 0.06922), (0.45, 0.15, 0.06651), (0.45, 0.25, 0.06256), (0.45, 0.35, 0.0579), (0.45, 0.45, 0.05321), (0.45, 0.55, 0.04792), (0.45, 0.65, 0.04214), (0.45, 0.75, 0.03683), (0.55, 0.05, 0.0494), (0.55, 0.15, 0.04685), (0.55, 0.25, 0.04365), (0.55, 0.35, 0.04027), (0.55, 0.45, 0.03721), (0.55, 0.55, 0.0337), (0.55, 0.65, 0.03019), (0.55, 0.75, 0.02765), (0.65, 0.05, 0.03064), (0.65, 0.15, 0.02829), (0.65, 0.25, 0.02594), (0.65, 0.35, 0.02405), (0.65, 0.45, 0.02262), (0.65, 0.55, 0.02108), (0.65, 0.65, 0.02009), (0.65, 0.75, 0.01938), (0.75, 0.05, 0.01501), (0.75, 0.15, 0.0129), (0.75, 0.25, 0.01152), (0.75, 0.35, 0.0112), (0.75, 0.45, 0.01125), (0.75, 0.55, 0.0118), (0.75, 0.65, 0.01231), (0.74, 0.74, 0.01261), (0.05, 0.85, 0.06374), (0.05, 0.95, 0.05367), (0.04, 1.04, 0.04557), (3.294e-07, 1.1, 0.04094), (0.15, 0.85, 0.05625), (0.15, 0.95, 0.04753), (0.15, 1.0, 0.04331), (0.25, 0.85, 0.04788), (0.25, 0.95, 0.04097), (0.25, 1.0, 0.0373), (0.35, 0.85, 0.04019), (0.35, 0.95, 0.03493), (0.35, 1.0, 0.03183), (0.45, 0.85, 0.033), (0.44, 0.94, 0.0297), (0.4, 1.0, 0.02893), (0.55, 0.85, 0.02521), (0.55, 0.9, 0.02348), (0.64, 0.84, 0.01845), (0.6, 0.9, 0.01972), (0.7, 0.8, 0.01474), (0.85, 0.05, 0.004685), (0.85, 0.15, 0.002835), (0.85, 0.25, 0.00251), (0.85, 0.35, 0.003333), (0.85, 0.45, 0.004638), (0.85, 0.55, 0.005585), (0.84, 0.64, 0.006475), (0.8, 0.7, 0.008794), (0.95, 0.05, 0.0006216), (0.95, 0.15, 9.663e-06), (0.95, 0.25, 3.777e-05), (0.95, 0.35, 0.000432), (0.94, 0.44, 0.001176), (0.9, 0.55, 0.003205), (0.9, 0.6, 0.003393), (1.023, 0.05, 4.597e-05), (1.0, 0.15, 4.843e-08), (1.0, 0.25, 4.843e-08), (1.0, 0.35, 2.204e-06), (1.0, 0.4, 5.155e-05)], [], [(9, 8, 1, 2), (10, 9, 2, 3), (11, 10, 3, 4), (12, 11, 4, 5), (15, 14, 6, 7), (16, 15, 7, 8), (17, 16, 8, 9), (18, 17, 9, 10), (19, 18, 10, 11), (20, 19, 11, 12), (25, 24, 22, 23), (28, 27, 24, 25), (30, 29, 26, 27), (31, 30, 27, 28), (33, 32, 29, 30), (34, 33, 30, 31), (36, 35, 32, 33), (37, 36, 33, 34), (40, 39, 35, 36), (41, 40, 36, 37), (43, 42, 13, 14), (44, 43, 14, 15), (45, 44, 15, 16), (46, 45, 16, 17), (47, 46, 17, 18), (48, 47, 18, 19), (49, 48, 19, 20), (50, 23, 21, 42), (51, 50, 42, 43), (52, 51, 43, 44), (53, 52, 44, 45), (54, 53, 45, 46), (55, 54, 46, 47), (56, 55, 47, 48), (57, 56, 48, 49), (58, 25, 23, 50), (59, 58, 50, 51), (60, 59, 51, 52), (61, 60, 52, 53), (62, 61, 53, 54), (63, 62, 54, 55), (64, 63, 55, 56), (65, 64, 56, 57), (66, 28, 25, 58), (67, 66, 58, 59), (68, 67, 59, 60), (69, 68, 60, 61), (70, 69, 61, 62), (71, 70, 62, 63), (72, 71, 63, 64), (73, 72, 64, 65), (74, 31, 28, 66), (75, 74, 66, 67), (76, 75, 67, 68), (77, 76, 68, 69), (78, 77, 69, 70), (79, 78, 70, 71), (80, 79, 71, 72), (81, 80, 72, 73), (82, 34, 31, 74), (83, 82, 74, 75), (84, 83, 75, 76), (85, 84, 76, 77), (86, 85, 77, 78), (87, 86, 78, 79), (88, 87, 79, 80), (89, 88, 80, 81), (90, 37, 34, 82), (91, 90, 82, 83), (92, 91, 83, 84), (93, 92, 84, 85), (94, 93, 85, 86), (95, 94, 86, 87), (96, 95, 87, 88), (97, 96, 88, 89), (98, 41, 37, 90), (99, 98, 90, 91), (100, 99, 91, 92), (101, 100, 92, 93), (102, 101, 93, 94), (103, 102, 94, 95), (104, 103, 95, 96), (105, 104, 96, 97), (2, 1, 107, 108), (3, 2, 108, 109), (4, 3, 109, 110), (5, 4, 110, 111), (106, 0, 5, 111), (7, 6, 112, 113), (8, 7, 113, 114), (107, 1, 8, 114), (108, 107, 114, 115), (109, 108, 115, 116), (110, 109, 116, 117), (111, 110, 117, 118), (14, 13, 119, 120), (112, 6, 14, 120), (113, 112, 120, 121), (114, 113, 121, 122), (115, 114, 122, 123), (116, 115, 123, 124), (117, 116, 124, 125), (118, 117, 125, 126), (23, 22, 128, 129), (127, 21, 23, 129), (128, 22, 24, 130), (129, 128, 130, 131), (27, 26, 132, 133), (130, 24, 27, 133), (131, 130, 133, 134), (132, 26, 29, 135), (133, 132, 135, 136), (134, 133, 136, 137), (135, 29, 32, 138), (136, 135, 138, 139), (137, 136, 139, 140), (138, 32, 35, 141), (139, 138, 141, 142), (140, 139, 142, 143), (39, 38, 144, 145), (141, 35, 39, 145), (142, 141, 145, 146), (143, 142, 146, 147), (42, 21, 127, 148), (119, 13, 42, 148), (120, 119, 148, 149), (121, 120, 149, 150), (122, 121, 150, 151), (123, 122, 151, 152), (124, 123, 152, 153), (125, 124, 153, 154), (126, 125, 154, 155), (148, 127, 129, 156), (149, 148, 156, 157), (150, 149, 157, 158), (151, 150, 158, 159), (152, 151, 159, 160), (153, 152, 160, 161), (154, 153, 161, 162), (155, 154, 162, 163), (156, 129, 131, 164), (157, 156, 164, 165), (158, 157, 165, 166), (159, 158, 166, 167), (160, 159, 167, 168), (161, 160, 168, 169), (162, 161, 169, 170), (163, 162, 170, 171), (164, 131, 134, 172), (165, 164, 172, 173), (166, 165, 173, 174), (167, 166, 174, 175), (168, 167, 175, 176), (169, 168, 176, 177), (170, 169, 177, 178), (171, 170, 178, 179), (172, 134, 137, 180), (173, 172, 180, 181), (174, 173, 181, 182), (175, 174, 182, 183), (176, 175, 183, 184), (177, 176, 184, 185), (178, 177, 185, 186), (179, 178, 186, 187), (180, 137, 140, 188), (181, 180, 188, 189), (182, 181, 189, 190), (183, 182, 190, 191), (184, 183, 191, 192), (185, 184, 192, 193), (186, 185, 193, 194), (187, 186, 194, 195), (188, 140, 143, 196), (189, 188, 196, 197), (190, 189, 197, 198), (191, 190, 198, 199), (192, 191, 199, 200), (193, 192, 200, 201), (194, 193, 201, 202), (195, 194, 202, 203), (196, 143, 147, 204), (197, 196, 204, 205), (198, 197, 205, 206), (199, 198, 206, 207), (200, 199, 207, 208), (201, 200, 208, 209), (202, 201, 209, 210), (203, 202, 210, 211), (213, 5, 0, 212), (218, 12, 5, 213), (219, 218, 213, 214), (220, 219, 214, 215), (221, 220, 215, 216), (222, 221, 216, 217), (225, 20, 12, 218), (226, 225, 218, 219), (227, 226, 219, 220), (228, 227, 220, 221), (229, 228, 221, 222), (230, 229, 222, 223), (231, 230, 223, 224), (233, 49, 20, 225), (234, 233, 225, 226), (235, 234, 226, 227), (236, 235, 227, 228), (237, 236, 228, 229), (238, 237, 229, 230), (239, 238, 230, 231), (240, 239, 231, 232), (241, 57, 49, 233), (242, 241, 233, 234), (243, 242, 234, 235), (244, 243, 235, 236), (245, 244, 236, 237), (246, 245, 237, 238), (247, 246, 238, 239), (248, 247, 239, 240), (249, 65, 57, 241), (250, 249, 241, 242), (251, 250, 242, 243), (252, 251, 243, 244), (253, 252, 244, 245), (254, 253, 245, 246), (255, 254, 246, 247), (256, 255, 247, 248), (257, 73, 65, 249), (258, 257, 249, 250), (259, 258, 250, 251), (260, 259, 251, 252), (261, 260, 252, 253), (262, 261, 253, 254), (263, 262, 254, 255), (264, 263, 255, 256), (265, 81, 73, 257), (266, 265, 257, 258), (267, 266, 258, 259), (268, 267, 259, 260), (269, 268, 260, 261), (270, 269, 261, 262), (271, 270, 262, 263), (272, 271, 263, 264), (273, 89, 81, 265), (274, 273, 265, 266), (275, 274, 266, 267), (276, 275, 267, 268), (277, 276, 268, 269), (278, 277, 269, 270), (279, 278, 270, 271), (280, 279, 271, 272), (281, 97, 89, 273), (282, 281, 273, 274), (283, 282, 274, 275), (284, 283, 275, 276), (285, 284, 276, 277), (286, 285, 277, 278), (287, 286, 278, 279), (288, 287, 279, 280), (289, 105, 97, 281), (290, 289, 281, 282), (291, 290, 282, 283), (292, 291, 283, 284), (293, 292, 284, 285), (294, 293, 285, 286), (295, 294, 286, 287), (296, 295, 287, 288), (298, 248, 240, 297), (300, 256, 248, 298), (301, 300, 298, 299), (302, 264, 256, 300), (303, 302, 300, 301), (305, 272, 264, 302), (306, 305, 302, 303), (307, 306, 303, 304), (308, 280, 272, 305), (309, 308, 305, 306), (310, 309, 306, 307), (311, 288, 280, 308), (312, 311, 308, 309), (313, 312, 309, 310), (314, 296, 288, 311), (315, 314, 311, 312), (316, 315, 312, 313), (212, 0, 106, 318), (319, 213, 212, 318), (318, 106, 111, 319), (214, 213, 319, 320), (215, 214, 320, 321), (216, 215, 321, 322), (217, 216, 322, 323), (319, 111, 118, 324), (320, 319, 324, 325), (321, 320, 325, 326), (322, 321, 326, 327), (328, 222, 217, 323), (323, 322, 327, 328), (223, 222, 328, 329), (224, 223, 329, 330), (324, 118, 126, 331), (325, 324, 331, 332), (326, 325, 332, 333), (327, 326, 333, 334), (328, 327, 334, 335), (329, 328, 335, 336), (337, 231, 224, 330), (330, 329, 336, 337), (232, 231, 337, 338), (331, 126, 155, 339), (332, 331, 339, 340), (333, 332, 340, 341), (334, 333, 341, 342), (335, 334, 342, 343), (336, 335, 343, 344), (337, 336, 344, 345), (346, 240, 232, 338), (338, 337, 345, 346), (339, 155, 163, 347), (340, 339, 347, 348), (341, 340, 348, 349), (342, 341, 349, 350), (343, 342, 350, 351), (344, 343, 351, 352), (345, 344, 352, 353), (346, 345, 353, 354), (347, 163, 171, 355), (348, 347, 355, 356), (349, 348, 356, 357), (350, 349, 357, 358), (351, 350, 358, 359), (352, 351, 359, 360), (353, 352, 360, 361), (354, 353, 361, 362), (355, 171, 179, 363), (356, 355, 363, 364), (357, 356, 364, 365), (358, 357, 365, 366), (359, 358, 366, 367), (360, 359, 367, 368), (361, 360, 368, 369), (362, 361, 369, 370), (363, 179, 187, 371), (364, 363, 371, 372), (365, 364, 372, 373), (366, 365, 373, 374), (367, 366, 374, 375), (368, 367, 375, 376), (369, 368, 376, 377), (370, 369, 377, 378), (371, 187, 195, 379), (372, 371, 379, 380), (373, 372, 380, 381), (374, 373, 381, 382), (375, 374, 382, 383), (376, 375, 383, 384), (377, 376, 384, 385), (378, 377, 385, 386), (379, 195, 203, 387), (380, 379, 387, 388), (381, 380, 388, 389), (382, 381, 389, 390), (383, 382, 390, 391), (384, 383, 391, 392), (385, 384, 392, 393), (386, 385, 393, 394), (387, 203, 211, 395), (388, 387, 395, 396), (389, 388, 396, 397), (390, 389, 397, 398), (391, 390, 398, 399), (392, 391, 399, 400), (393, 392, 400, 401), (394, 393, 401, 402), (297, 240, 346, 403), (404, 298, 297, 403), (403, 346, 354, 404), (299, 298, 404, 405), (404, 354, 362, 406), (407, 301, 299, 405), (405, 404, 406, 407), (406, 362, 370, 408), (409, 303, 301, 407), (407, 406, 408, 409), (304, 303, 409, 410), (408, 370, 378, 411), (409, 408, 411, 412), (413, 307, 304, 410), (410, 409, 412, 413), (411, 378, 386, 414), (412, 411, 414, 415), (416, 310, 307, 413), (413, 412, 415, 416), (414, 386, 394, 417), (415, 414, 417, 418), (419, 313, 310, 416), (416, 415, 418, 419), (417, 394, 402, 420), (418, 417, 420, 421), (422, 316, 313, 419), (419, 418, 421, 422), (317, 316, 422, 423), (425, 424, 38, 39), (426, 425, 39, 40), (427, 426, 40, 41), (429, 428, 425, 426), (430, 429, 426, 427), (432, 431, 428, 429), (433, 432, 429, 430), (435, 434, 431, 432), (436, 435, 432, 433), (438, 437, 434, 435), (439, 438, 435, 436), (441, 440, 438, 439), (443, 442, 440, 441), (445, 427, 41, 98), (446, 445, 98, 99), (447, 446, 99, 100), (448, 447, 100, 101), (449, 448, 101, 102), (450, 449, 102, 103), (451, 450, 103, 104), (452, 451, 104, 105), (453, 430, 427, 445), (454, 453, 445, 446), (455, 454, 446, 447), (456, 455, 447, 448), (457, 456, 448, 449), (458, 457, 449, 450), (459, 458, 450, 451), (460, 459, 451, 452), (461, 433, 430, 453), (462, 461, 453, 454), (463, 462, 454, 455), (464, 463, 455, 456), (465, 464, 456, 457), (466, 465, 457, 458), (467, 466, 458, 459), (468, 467, 459, 460), (469, 436, 433, 461), (470, 469, 461, 462), (471, 470, 462, 463), (472, 471, 463, 464), (473, 472, 464, 465), (474, 473, 465, 466), (475, 474, 466, 467), (476, 475, 467, 468), (477, 439, 436, 469), (478, 477, 469, 470), (479, 478, 470, 471), (480, 479, 471, 472), (481, 480, 472, 473), (482, 481, 473, 474), (483, 482, 474, 475), (484, 483, 475, 476), (485, 441, 439, 477), (486, 485, 477, 478), (487, 486, 478, 479), (488, 487, 479, 480), (489, 488, 480, 481), (490, 489, 481, 482), (491, 490, 482, 483), (492, 491, 483, 484), (493, 443, 441, 485), (494, 493, 485, 486), (495, 494, 486, 487), (496, 495, 487, 488), (497, 496, 488, 489), (498, 497, 489, 490), (499, 498, 490, 491), (500, 499, 491, 492), (501, 444, 443, 493), (502, 501, 493, 494), (503, 502, 494, 495), (504, 503, 495, 496), (505, 504, 496, 497), (506, 505, 497, 498), (507, 506, 498, 499), (508, 507, 499, 500), (510, 509, 501, 502), (511, 510, 502, 503), (512, 511, 503, 504), (513, 512, 504, 505), (514, 513, 505, 506), (515, 514, 506, 507), (516, 515, 507, 508), (518, 517, 510, 511), (519, 518, 511, 512), (520, 519, 512, 513), (521, 520, 513, 514), (522, 521, 514, 515), (523, 522, 515, 516), (525, 524, 519, 520), (526, 525, 520, 521), (527, 526, 521, 522), (528, 527, 522, 523), (144, 38, 424, 529), (530, 529, 424, 425), (145, 144, 529, 530), (146, 145, 530, 531), (147, 146, 531, 532), (530, 425, 428, 533), (531, 530, 533, 534), (532, 531, 534, 535), (533, 428, 431, 536), (534, 533, 536, 537), (535, 534, 537, 538), (536, 431, 434, 539), (537, 536, 539, 540), (538, 537, 540, 541), (539, 434, 437, 542), (543, 542, 437, 438), (540, 539, 542, 543), (541, 540, 543, 544), (543, 438, 440, 545), (544, 543, 545, 546), (545, 440, 442, 547), (548, 547, 442, 443), (546, 545, 547, 548), (548, 443, 444, 549), (204, 147, 532, 550), (205, 204, 550, 551), (206, 205, 551, 552), (207, 206, 552, 553), (208, 207, 553, 554), (209, 208, 554, 555), (210, 209, 555, 556), (211, 210, 556, 557), (550, 532, 535, 558), (551, 550, 558, 559), (552, 551, 559, 560), (553, 552, 560, 561), (554, 553, 561, 562), (555, 554, 562, 563), (556, 555, 563, 564), (557, 556, 564, 565), (558, 535, 538, 566), (559, 558, 566, 567), (560, 559, 567, 568), (561, 560, 568, 569), (562, 561, 569, 570), (563, 562, 570, 571), (564, 563, 571, 572), (565, 564, 572, 573), (566, 538, 541, 574), (567, 566, 574, 575), (568, 567, 575, 576), (569, 568, 576, 577), (570, 569, 577, 578), (571, 570, 578, 579), (572, 571, 579, 580), (573, 572, 580, 581), (574, 541, 544, 582), (575, 574, 582, 583), (576, 575, 583, 584), (577, 576, 584, 585), (578, 577, 585, 586), (579, 578, 586, 587), (580, 579, 587, 588), (581, 580, 588, 589), (582, 544, 546, 590), (583, 582, 590, 591), (584, 583, 591, 592), (585, 584, 592, 593), (586, 585, 593, 594), (587, 586, 594, 595), (588, 587, 595, 596), (589, 588, 596, 597), (590, 546, 548, 598), (591, 590, 598, 599), (592, 591, 599, 600), (593, 592, 600, 601), (594, 593, 601, 602), (595, 594, 602, 603), (596, 595, 603, 604), (597, 596, 604, 605), (606, 549, 444, 501), (598, 548, 549, 606), (599, 598, 606, 607), (600, 599, 607, 608), (601, 600, 608, 609), (602, 601, 609, 610), (603, 602, 610, 611), (604, 603, 611, 612), (605, 604, 612, 613), (606, 501, 509, 614), (615, 614, 509, 510), (607, 606, 614, 615), (608, 607, 615, 616), (609, 608, 616, 617), (610, 609, 617, 618), (611, 610, 618, 619), (612, 611, 619, 620), (613, 612, 620, 621), (615, 510, 517, 622), (623, 622, 517, 518), (616, 615, 622, 623), (624, 623, 518, 519), (617, 616, 623, 624), (618, 617, 624, 625), (619, 618, 625, 626), (620, 619, 626, 627), (621, 620, 627, 628), (624, 519, 524, 629), (630, 629, 524, 525), (625, 624, 629, 630), (631, 630, 525, 526), (626, 625, 630, 631), (632, 631, 526, 527), (627, 626, 631, 632), (633, 632, 527, 528), (628, 627, 632, 633), (634, 452, 105, 289), (635, 634, 289, 290), (636, 635, 290, 291), (637, 636, 291, 292), (638, 637, 292, 293), (639, 638, 293, 294), (640, 639, 294, 295), (641, 640, 295, 296), (642, 460, 452, 634), (643, 642, 634, 635), (644, 643, 635, 636), (645, 644, 636, 637), (646, 645, 637, 638), (647, 646, 638, 639), (648, 647, 639, 640), (649, 648, 640, 641), (650, 468, 460, 642), (651, 650, 642, 643), (652, 651, 643, 644), (653, 652, 644, 645), (654, 653, 645, 646), (655, 654, 646, 647), (656, 655, 647, 648), (657, 656, 648, 649), (658, 476, 468, 650), (659, 658, 650, 651), (660, 659, 651, 652), (661, 660, 652, 653), (662, 661, 653, 654), (663, 662, 654, 655), (664, 663, 655, 656), (665, 664, 656, 657), (666, 484, 476, 658), (667, 666, 658, 659), (668, 667, 659, 660), (669, 668, 660, 661), (670, 669, 661, 662), (671, 670, 662, 663), (672, 671, 663, 664), (673, 672, 664, 665), (674, 492, 484, 666), (675, 674, 666, 667), (676, 675, 667, 668), (677, 676, 668, 669), (678, 677, 669, 670), (679, 678, 670, 671), (680, 679, 671, 672), (681, 680, 672, 673), (682, 500, 492, 674), (683, 682, 674, 675), (684, 683, 675, 676), (685, 684, 676, 677), (686, 685, 677, 678), (687, 686, 678, 679), (688, 687, 679, 680), (689, 688, 680, 681), (690, 508, 500, 682), (691, 690, 682, 683), (692, 691, 683, 684), (693, 692, 684, 685), (694, 693, 685, 686), (695, 694, 686, 687), (696, 695, 687, 688), (697, 696, 688, 689), (698, 641, 296, 314), (699, 698, 314, 315), (700, 699, 315, 316), (701, 700, 316, 317), (702, 649, 641, 698), (703, 702, 698, 699), (704, 703, 699, 700), (705, 657, 649, 702), (706, 705, 702, 703), (707, 706, 703, 704), (708, 665, 657, 705), (709, 708, 705, 706), (710, 709, 706, 707), (711, 673, 665, 708), (712, 711, 708, 709), (713, 712, 709, 710), (714, 681, 673, 711), (715, 714, 711, 712), (716, 689, 681, 714), (717, 716, 714, 715), (718, 697, 689, 716), (719, 516, 508, 690), (720, 719, 690, 691), (721, 720, 691, 692), (722, 721, 692, 693), (723, 722, 693, 694), (724, 723, 694, 695), (725, 724, 695, 696), (726, 725, 696, 697), (727, 523, 516, 719), (728, 727, 719, 720), (729, 728, 720, 721), (730, 729, 721, 722), (731, 730, 722, 723), (732, 731, 723, 724), (733, 732, 724, 725), (734, 528, 523, 727), (735, 734, 727, 728), (736, 735, 728, 729), (737, 736, 729, 730), (738, 737, 730, 731), (395, 211, 557, 739), (396, 395, 739, 740), (397, 396, 740, 741), (398, 397, 741, 742), (399, 398, 742, 743), (400, 399, 743, 744), (401, 400, 744, 745), (402, 401, 745, 746), (739, 557, 565, 747), (740, 739, 747, 748), (741, 740, 748, 749), (742, 741, 749, 750), (743, 742, 750, 751), (744, 743, 751, 752), (745, 744, 752, 753), (746, 745, 753, 754), (747, 565, 573, 755), (748, 747, 755, 756), (749, 748, 756, 757), (750, 749, 757, 758), (751, 750, 758, 759), (752, 751, 759, 760), (753, 752, 760, 761), (754, 753, 761, 762), (755, 573, 581, 763), (756, 755, 763, 764), (757, 756, 764, 765), (758, 757, 765, 766), (759, 758, 766, 767), (760, 759, 767, 768), (761, 760, 768, 769), (762, 761, 769, 770), (763, 581, 589, 771), (764, 763, 771, 772), (765, 764, 772, 773), (766, 765, 773, 774), (767, 766, 774, 775), (768, 767, 775, 776), (769, 768, 776, 777), (770, 769, 777, 778), (771, 589, 597, 779), (772, 771, 779, 780), (773, 772, 780, 781), (774, 773, 781, 782), (775, 774, 782, 783), (776, 775, 783, 784), (777, 776, 784, 785), (778, 777, 785, 786), (779, 597, 605, 787), (780, 779, 787, 788), (781, 780, 788, 789), (782, 781, 789, 790), (783, 782, 790, 791), (784, 783, 791, 792), (785, 784, 792, 793), (786, 785, 793, 794), (787, 605, 613, 795), (788, 787, 795, 796), (789, 788, 796, 797), (790, 789, 797, 798), (791, 790, 798, 799), (792, 791, 799, 800), (793, 792, 800, 801), (794, 793, 801, 802), (420, 402, 746, 803), (421, 420, 803, 804), (422, 421, 804, 805), (806, 805, 700, 701), (806, 701, 317, 423), (423, 422, 805, 806), (803, 746, 754, 807), (804, 803, 807, 808), (809, 704, 700, 805), (805, 804, 808, 809), (807, 754, 762, 810), (808, 807, 810, 811), (812, 707, 704, 809), (809, 808, 811, 812), (810, 762, 770, 813), (811, 810, 813, 814), (815, 710, 707, 812), (812, 811, 814, 815), (813, 770, 778, 816), (814, 813, 816, 817), (818, 817, 712, 713), (818, 713, 710, 815), (815, 814, 817, 818), (816, 778, 786, 819), (820, 715, 712, 817), (817, 816, 819, 820), (819, 786, 794, 821), (822, 821, 716, 717), (822, 717, 715, 820), (820, 819, 821, 822), (823, 802, 697, 718), (823, 718, 716, 821), (821, 794, 802, 823), (795, 613, 621, 824), (796, 795, 824, 825), (797, 796, 825, 826), (798, 797, 826, 827), (799, 798, 827, 828), (800, 799, 828, 829), (801, 800, 829, 830), (831, 830, 725, 726), (831, 726, 697, 802), (802, 801, 830, 831), (824, 621, 628, 832), (825, 824, 832, 833), (826, 825, 833, 834), (827, 826, 834, 835), (828, 827, 835, 836), (837, 836, 731, 732), (829, 828, 836, 837), (838, 837, 732, 733), (838, 733, 725, 830), (830, 829, 837, 838), (839, 633, 528, 734), (832, 628, 633, 839), (840, 839, 734, 735), (833, 832, 839, 840), (841, 840, 735, 736), (834, 833, 840, 841), (842, 841, 736, 737), (835, 834, 841, 842), (843, 842, 737, 738), (843, 738, 731, 836), (836, 835, 842, 843)])
me_circle_001.polygons.foreach_set('use_smooth', [True] * 842)
me_circle_001.materials.append(mat_material_001)
me_circle_001.use_remesh_fix_poles = True
me_circle_001.use_remesh_preserve_attributes = False
me_circle_001.use_mirror_vertex_groups = False
me_circle_001.update()
me_plane = bpy.data.meshes.new('Plane')
me_plane.from_pydata([(-0.8719, -1.262, -0.514), (0.87, -1.229, -0.524), (-0.7794, 0.2458, -1.114), (0.7774, 0.2458, -1.114), (-0.4227, 0.7353, -1.748), (0.4208, 0.7353, -1.748), (-0.9223, -0.1666, -0.7749), (-0.9598, -0.7716, -0.5549), (0.9578, -0.818, -0.5373), (0.9203, -0.1665, -0.775), (-0.1113, 0.9444, -2.142), (0.1092, 0.9444, -2.142), (-0.03743, 0.9391, -2.277), (0.03354, 0.9391, -2.277), (-0.7563, -1.618, -0.5485), (0.7544, -1.618, -0.5484), (-0.06749, -2.379, -0.9739), (0.06322, -2.379, -0.9745), (-0.002563, -1.568, -0.627), (-0.002578, 0.06385, -1.066), (-0.001981, 0.6628, -1.788), (-0.002668, -1.055, -0.6125), (-0.002621, -0.3222, -0.7659), (-0.001759, 0.8626, -2.157), (-0.002891, 0.9322, -2.268), (-0.002234, -1.942, -0.7837), (-0.002377, -2.359, -1.017), (0.0469, -1.426, -0.5324), (0.02126, -1.825, -0.572), (0.03808, -2.364, -1.005), (0.04686, 0.01621, -0.9181), (0.0177, 0.5946, -1.513), (0.05437, -0.9902, -0.534), (0.05428, -0.3112, -0.6748), (-0.004326, 0.9399, -2.143), (-0.01462, 0.9324, -2.275), (-0.06974, 0.0166, -0.9176), (-0.03294, 0.5951, -1.512), (-0.0792, -0.99, -0.5334), (-0.07917, -0.3108, -0.6742), (-0.001098, 0.9402, -2.143), (0.00939, 0.9328, -2.275), (-0.06977, -1.426, -0.5318), (-0.0375, -1.825, -0.5713), (-0.0427, -2.364, -1.005), (-0.872, -1.262, -0.5364), (0.87, -1.228, -0.5463), (-0.7794, 0.231, -1.131), (0.7774, 0.231, -1.131), (-0.4228, 0.7162, -1.76), (0.4208, 0.7162, -1.76), (-0.9225, -0.1795, -0.7932), (-0.9601, -0.7761, -0.5769), (0.9581, -0.8222, -0.5592), (0.9205, -0.1795, -0.7932), (-0.1113, 0.9223, -2.145), (0.1092, 0.9223, -2.145), (-0.03743, 0.9167, -2.276), (0.03354, 0.9167, -2.276), (-0.7563, -1.616, -0.5707), (0.7543, -1.616, -0.5707), (-0.06727, -2.397, -0.9355), (0.06343, -2.397, -0.9361), (-0.0009906, -1.567, -0.6493), (-0.0009906, 0.04936, -1.083), (-0.0009906, 0.6445, -1.801), (-0.0009906, -1.057, -0.6347), (-0.0009906, -0.3346, -0.7844), (-0.00107, 0.8417, -2.165), (-0.001948, 0.912, -2.277), (-0.0009906, -1.942, -0.806), (-0.001679, -2.417, -0.8929), (0.05726, -1.425, -0.5523), (0.03321, -1.823, -0.5909), (0.03865, -2.412, -0.905), (0.05726, 0.003583, -0.9333), (0.02983, 0.5789, -1.523), (0.06442, -0.9932, -0.5538), (0.06442, -0.3223, -0.6913), (0.009295, 0.9223, -2.145), (0.001388, 0.9167, -2.276), (-0.0788, 0.003583, -0.9333), (-0.0439, 0.5789, -1.523), (-0.08791, -0.9932, -0.5538), (-0.08791, -0.3223, -0.6913), (-0.01426, 0.9223, -2.145), (-0.006192, 0.9167, -2.276), (-0.0788, -1.425, -0.5523), (-0.0482, -1.823, -0.5909), (-0.04214, -2.412, -0.9046), (0.05234, -2.584, -1.311), (0.08605, -2.627, -1.294), (-0.05597, -2.584, -1.31), (-0.001901, -2.568, -1.317), (-0.0892, -2.627, -1.294), (0.0531, -2.723, -1.257), (0.08633, -2.68, -1.273), (-0.05521, -2.723, -1.256), (-0.0009656, -2.739, -1.25), (-0.08891, -2.681, -1.273), (0.0523, -2.686, -1.729), (0.086, -2.732, -1.729), (-0.05601, -2.687, -1.729), (-0.001946, -2.669, -1.729), (-0.08925, -2.733, -1.729), (0.05305, -2.835, -1.729), (0.08629, -2.789, -1.729), (-0.05525, -2.836, -1.729), (-0.00101, -2.853, -1.729), (-0.08896, -2.79, -1.729), (0.06473, -2.671, -2.87), (0.1063, -2.728, -2.87), (-0.06885, -2.672, -2.87), (-0.002173, -2.65, -2.87), (-0.1098, -2.729, -2.87), (0.06566, -2.855, -2.87), (0.1067, -2.798, -2.87), (-0.06792, -2.856, -2.87), (-0.001019, -2.877, -2.87), (-0.1095, -2.799, -2.87), (-0.002488, -2.609, -3.796), (0.08994, -2.638, -3.795), (-0.09461, -2.639, -3.795), (0.1474, -2.716, -3.795), (-0.1512, -2.718, -3.795), (0.09122, -2.892, -3.795), (0.1479, -2.813, -3.795), (-0.09332, -2.893, -3.795), (-0.0008937, -2.923, -3.795), (-0.1507, -2.815, -3.795), (-0.002976, -2.53, -4.585), (0.1366, -2.575, -4.584), (-0.1421, -2.576, -4.584), (0.2233, -2.693, -4.584), (-0.2276, -2.695, -4.584), (0.1385, -2.958, -4.584), (0.224, -2.84, -4.584), (-0.1401, -2.96, -4.584), (-0.000569, -3.004, -4.584), (-0.2268, -2.842, -4.584), (0.08604, -2.64, -1.348), (0.08603, -2.653, -1.403), (0.08603, -2.666, -1.457), (0.08602, -2.679, -1.511), (0.08602, -2.693, -1.566), (0.08601, -2.706, -1.62), (0.08601, -2.719, -1.674), (0.0523, -2.674, -1.677), (0.05231, -2.661, -1.624), (0.05231, -2.648, -1.572), (0.05232, -2.635, -1.52), (0.05233, -2.622, -1.467), (0.05233, -2.61, -1.415), (0.05234, -2.597, -1.363), (-0.001907, -2.58, -1.368), (-0.001913, -2.593, -1.42), (-0.001918, -2.606, -1.471), (-0.001924, -2.618, -1.523), (-0.001929, -2.631, -1.574), (-0.001935, -2.644, -1.626), (-0.00194, -2.656, -1.677), (0.08877, -2.836, -1.636), (0.1137, -2.826, -1.596), (0.1212, -2.814, -1.551), (0.11, -2.803, -1.505), (0.08189, -2.794, -1.468), (0.08632, -2.707, -1.387), (0.08633, -2.693, -1.33), (0.05309, -2.737, -1.316), (0.05309, -2.751, -1.375), (0.04113, -2.788, -1.444), (0.05011, -2.842, -1.663), (0.003647, -2.845, -1.674), (-0.006083, -2.787, -1.436), (-0.0009768, -2.768, -1.37), (-0.0009712, -2.754, -1.31), (-0.08921, -2.641, -1.348), (-0.08921, -2.654, -1.402), (-0.08922, -2.667, -1.457), (-0.08922, -2.68, -1.511), (-0.08923, -2.694, -1.566), (-0.08924, -2.707, -1.62), (-0.08924, -2.72, -1.674), (-0.05601, -2.674, -1.677), (-0.056, -2.661, -1.624), (-0.05599, -2.648, -1.572), (-0.05599, -2.636, -1.52), (-0.05598, -2.623, -1.467), (-0.05598, -2.61, -1.415), (-0.05597, -2.597, -1.363), (-0.05521, -2.737, -1.315), (-0.05522, -2.752, -1.374), (-0.05255, -2.79, -1.447), (-0.04356, -2.844, -1.667), (-0.08432, -2.838, -1.642), (-0.1124, -2.829, -1.605), (-0.1236, -2.818, -1.56), (-0.1162, -2.807, -1.514), (-0.0912, -2.797, -1.474), (-0.08892, -2.708, -1.387), (-0.08892, -2.694, -1.33), (0.07355, -2.958, -1.522), (0.09411, -2.948, -1.495), (0.1003, -2.943, -1.451), (0.09104, -2.929, -1.42), (0.06788, -2.929, -1.382), (0.0343, -2.924, -1.362), (0.04171, -2.963, -1.544), (0.003425, -2.965, -1.553), (-0.004591, -2.916, -1.363), (-0.04287, -2.925, -1.365), (-0.03547, -2.964, -1.547), (-0.06905, -2.96, -1.527), (-0.09221, -2.953, -1.496), (-0.1014, -2.945, -1.458), (-0.09528, -2.937, -1.42), (-0.07472, -2.924, -1.395), (0.7762, -4.103, -0.9998), (-0.798, -4.133, -1.01), (0.6895, -5.479, -1.624), (-0.7175, -5.479, -1.624), (0.3671, -5.891, -2.256), (-0.3952, -5.891, -2.256), (0.8218, -5.08, -1.264), (0.8556, -4.544, -1.052), (-0.8773, -4.503, -1.035), (-0.8435, -5.08, -1.264), (0.08566, -6.041, -2.656), (-0.1136, -6.041, -2.656), (0.0189, -6.029, -2.777), (-0.04524, -6.029, -2.777), (0.6717, -3.78, -1.02), (-0.6935, -3.781, -1.02), (0.04923, -3.157, -1.318), (-0.0689, -3.157, -1.319), (-0.00945, -3.823, -1.092), (-0.0126, -5.32, -1.563), (-0.01314, -5.821, -2.282), (-0.009355, -4.286, -1.095), (-0.009398, -4.939, -1.253), (-0.01334, -5.967, -2.665), (-0.01232, -6.024, -2.768), (-0.009747, -3.383, -1.12), (-0.009618, -3.174, -1.358), (-0.05415, -3.954, -1.011), (-0.03098, -3.593, -1.035), (-0.04618, -3.17, -1.347), (-0.05728, -5.292, -1.425), (-0.03093, -5.802, -2.025), (-0.0609, -4.348, -1.026), (-0.06082, -4.951, -1.171), (-0.01102, -6.037, -2.656), (-0.001714, -6.023, -2.775), (0.0481, -5.293, -1.425), (0.01484, -5.803, -2.025), (0.05981, -4.348, -1.026), (0.05978, -4.951, -1.17), (-0.01394, -6.038, -2.656), (-0.02342, -6.024, -2.775), (0.05129, -3.954, -1.011), (0.02212, -3.593, -1.034), (0.02682, -3.169, -1.347), (0.7763, -4.102, -1.02), (-0.7981, -4.132, -1.03), (0.6895, -5.464, -1.638), (-0.7175, -5.464, -1.638), (0.3672, -5.873, -2.264), (-0.3953, -5.873, -2.264), (0.8219, -5.068, -1.28), (0.8559, -4.54, -1.072), (-0.8776, -4.499, -1.054), (-0.8437, -5.068, -1.28), (0.0857, -6.021, -2.657), (-0.1136, -6.021, -2.657), (0.0189, -6.009, -2.775), (-0.04524, -6.009, -2.775), (0.6717, -3.782, -1.04), (-0.6935, -3.782, -1.04), (0.04903, -3.142, -1.283), (-0.06909, -3.142, -1.284), (-0.01087, -3.823, -1.112), (-0.01403, -5.306, -1.577), (-0.01403, -5.802, -2.29), (-0.01087, -4.284, -1.115), (-0.01087, -4.928, -1.27), (-0.01396, -5.948, -2.671), (-0.01317, -6.005, -2.776), (-0.01087, -3.557, -1.18), (-0.01025, -3.125, -1.244), (-0.06351, -3.954, -1.029), (-0.04178, -3.593, -1.052), (-0.04669, -3.13, -1.255), (-0.06667, -5.28, -1.437), (-0.04189, -5.786, -2.032), (-0.06998, -4.344, -1.044), (-0.06998, -4.94, -1.186), (-0.02333, -6.021, -2.657), (-0.01618, -6.009, -2.775), (0.05629, -5.28, -1.437), (0.02475, -5.786, -2.032), (0.06768, -4.344, -1.044), (0.06768, -4.94, -1.186), (-0.002042, -6.021, -2.657), (-0.009333, -6.009, -2.775), (0.05945, -3.954, -1.029), (0.0318, -3.593, -1.052), (0.02631, -3.13, -1.255)], [], [(33, 9, 3, 30), (30, 3, 5, 31), (27, 1, 8, 32), (32, 8, 9, 33), (31, 5, 11, 34), (34, 11, 13, 35), (42, 0, 14, 43), (43, 14, 16, 44), (28, 25, 26, 29), (27, 18, 25, 28), (40, 23, 24, 41), (37, 20, 23, 40), (38, 21, 22, 39), (42, 18, 21, 38), (36, 19, 20, 37), (39, 22, 19, 36), (1, 27, 28, 15), (15, 28, 29, 17), (23, 34, 35, 24), (20, 31, 34, 23), (21, 32, 33, 22), (18, 27, 32, 21), (19, 30, 31, 20), (22, 33, 30, 19), (6, 39, 36, 2), (2, 36, 37, 4), (0, 42, 38, 7), (7, 38, 39, 6), (4, 37, 40, 10), (10, 40, 41, 12), (25, 43, 44, 26), (18, 42, 43, 25), (78, 75, 48, 54), (75, 76, 50, 48), (72, 77, 53, 46), (77, 78, 54, 53), (76, 79, 56, 50), (79, 80, 58, 56), (87, 88, 59, 45), (88, 89, 61, 59), (73, 74, 71, 70), (72, 73, 70, 63), (85, 86, 69, 68), (82, 85, 68, 65), (83, 84, 67, 66), (87, 83, 66, 63), (81, 82, 65, 64), (84, 81, 64, 67), (46, 60, 73, 72), (60, 62, 74, 73), (68, 69, 80, 79), (65, 68, 79, 76), (66, 67, 78, 77), (63, 66, 77, 72), (64, 65, 76, 75), (67, 64, 75, 78), (51, 47, 81, 84), (47, 49, 82, 81), (45, 52, 83, 87), (52, 51, 84, 83), (49, 55, 85, 82), (55, 57, 86, 85), (70, 71, 89, 88), (63, 70, 88, 87), (0, 7, 52, 45), (3, 9, 54, 48), (5, 3, 48, 50), (2, 4, 49, 47), (6, 2, 47, 51), (7, 6, 51, 52), (8, 1, 46, 53), (9, 8, 53, 54), (11, 5, 50, 56), (4, 10, 55, 49), (12, 41, 86, 57), (13, 11, 56, 58), (10, 12, 57, 55), (14, 0, 45, 59), (1, 15, 60, 46), (74, 62, 96, 95), (16, 14, 59, 61), (15, 17, 62, 60), (24, 35, 80, 69), (26, 44, 92, 93), (44, 16, 94, 92), (35, 13, 58, 80), (41, 24, 69, 86), (62, 17, 91, 96), (183, 182, 104, 102), (172, 171, 105, 108), (161, 146, 101, 106), (147, 160, 103, 100), (29, 26, 93, 90), (89, 71, 98, 97), (61, 89, 97, 99), (71, 74, 95, 98), (16, 61, 99, 94), (17, 29, 90, 91), (101, 100, 110, 111), (109, 107, 117, 119), (103, 102, 112, 113), (119, 117, 127, 129), (146, 147, 100, 101), (194, 193, 107, 109), (171, 161, 106, 105), (160, 183, 102, 103), (182, 194, 109, 104), (193, 172, 108, 107), (105, 106, 116, 115), (104, 109, 119, 114), (107, 108, 118, 117), (100, 103, 113, 110), (106, 101, 111, 116), (108, 105, 115, 118), (102, 104, 114, 112), (125, 126, 136, 135), (115, 116, 126, 125), (113, 112, 122, 120), (114, 119, 129, 124), (117, 118, 128, 127), (111, 110, 121, 123), (116, 111, 123, 126), (118, 115, 125, 128), (112, 114, 124, 122), (110, 113, 120, 121), (131, 130, 132, 134, 139, 137, 138, 135, 136, 133), (120, 122, 132, 130), (124, 129, 139, 134), (127, 128, 138, 137), (123, 121, 131, 133), (126, 123, 133, 136), (128, 125, 135, 138), (122, 124, 134, 132), (121, 120, 130, 131), (129, 127, 137, 139), (97, 98, 175, 190), (190, 175, 174, 191), (191, 174, 173, 192), (161, 171, 207, 201), (163, 162, 202, 203), (197, 198, 216, 215), (193, 194, 212, 211), (94, 99, 200, 176), (176, 200, 199, 177), (177, 199, 198, 178), (178, 198, 197, 179), (179, 197, 196, 180), (180, 196, 195, 181), (181, 195, 194, 182), (93, 92, 189, 154), (154, 189, 188, 155), (155, 188, 187, 156), (156, 187, 186, 157), (157, 186, 185, 158), (158, 185, 184, 159), (159, 184, 183, 160), (95, 96, 167, 168), (168, 167, 166, 169), (169, 166, 165, 170), (162, 161, 201, 202), (196, 197, 215, 214), (171, 172, 208, 207), (195, 196, 214, 213), (99, 97, 190, 200), (200, 190, 191, 199), (199, 191, 192, 198), (192, 173, 209, 210), (194, 195, 213, 212), (170, 165, 205, 206), (198, 192, 210, 216), (91, 90, 153, 140), (140, 153, 152, 141), (141, 152, 151, 142), (142, 151, 150, 143), (143, 150, 149, 144), (144, 149, 148, 145), (145, 148, 147, 146), (90, 93, 154, 153), (153, 154, 155, 152), (152, 155, 156, 151), (151, 156, 157, 150), (150, 157, 158, 149), (149, 158, 159, 148), (148, 159, 160, 147), (96, 91, 140, 167), (167, 140, 141, 166), (166, 141, 142, 165), (165, 142, 143, 164), (164, 143, 144, 163), (163, 144, 145, 162), (162, 145, 146, 161), (98, 95, 168, 175), (175, 168, 169, 174), (174, 169, 170, 173), (165, 164, 204, 205), (173, 170, 206, 209), (172, 193, 211, 208), (164, 163, 203, 204), (92, 94, 176, 189), (189, 176, 177, 188), (188, 177, 178, 187), (187, 178, 179, 186), (186, 179, 180, 185), (185, 180, 181, 184), (184, 181, 182, 183), (278, 204, 203), (250, 226, 220, 247), (247, 220, 222, 248), (244, 218, 225, 249), (249, 225, 226, 250), (248, 222, 228, 251), (251, 228, 230, 252), (259, 217, 231, 260), (260, 231, 233, 261), (245, 242, 243, 246), (244, 235, 242, 245), (257, 240, 241, 258), (254, 237, 240, 257), (255, 238, 239, 256), (259, 235, 238, 255), (253, 236, 237, 254), (256, 239, 236, 253), (218, 244, 245, 232), (232, 245, 246, 234), (240, 251, 252, 241), (237, 248, 251, 240), (238, 249, 250, 239), (235, 244, 249, 238), (236, 247, 248, 237), (239, 250, 247, 236), (223, 256, 253, 219), (219, 253, 254, 221), (217, 259, 255, 224), (224, 255, 256, 223), (221, 254, 257, 227), (227, 257, 258, 229), (242, 260, 261, 243), (235, 259, 260, 242), (295, 292, 265, 271), (292, 293, 267, 265), (289, 294, 270, 263), (294, 295, 271, 270), (293, 296, 273, 267), (296, 297, 275, 273), (304, 305, 276, 262), (305, 306, 278, 276), (290, 291, 288, 287), (289, 290, 287, 280), (302, 303, 286, 285), (299, 302, 285, 282), (300, 301, 284, 283), (304, 300, 283, 280), (298, 299, 282, 281), (301, 298, 281, 284), (263, 277, 290, 289), (277, 279, 291, 290), (285, 286, 297, 296), (282, 285, 296, 293), (283, 284, 295, 294), (280, 283, 294, 289), (281, 282, 293, 292), (284, 281, 292, 295), (268, 264, 298, 301), (264, 266, 299, 298), (262, 269, 300, 304), (269, 268, 301, 300), (266, 272, 302, 299), (272, 274, 303, 302), (287, 288, 306, 305), (280, 287, 305, 304), (217, 224, 269, 262), (220, 226, 271, 265), (222, 220, 265, 267), (219, 221, 266, 264), (223, 219, 264, 268), (224, 223, 268, 269), (225, 218, 263, 270), (226, 225, 270, 271), (228, 222, 267, 273), (221, 227, 272, 266), (229, 258, 303, 274), (230, 228, 273, 275), (227, 229, 274, 272), (231, 217, 262, 276), (218, 232, 277, 263), (233, 231, 276, 278), (232, 234, 279, 277), (241, 252, 297, 286), (252, 230, 275, 297), (258, 241, 286, 303), (233, 203, 202), (213, 234, 246), (306, 206, 205), (288, 206, 306), (288, 210, 209), (291, 216, 210), (291, 215, 216), (279, 214, 215), (234, 213, 214), (246, 211, 212), (243, 211, 246), (261, 208, 243), (261, 201, 207), (233, 201, 261), (233, 278, 203), (204, 278, 205), (288, 209, 206), (288, 291, 210), (291, 279, 215), (279, 234, 214), (212, 213, 246), (243, 208, 211), (261, 207, 208), (233, 202, 201), (278, 306, 205)])
me_plane.polygons.foreach_set('use_smooth', [True] * 315)
_uv = me_plane.uv_layers.new(name='UVMap')
_uv.uv.foreach_set('vector', [0.547, 0.6667, 1.0, 0.6667, 1.0, 1.0, 0.547, 1.0, 0.547, 1.0, 1.0, 1.0, 1.0, 1.0, 0.547, 1.0, 0.547, 0.0, 1.0, 0.0, 1.0, 0.3333, 0.547, 0.3333, 0.547, 0.3333, 1.0, 0.3333, 1.0, 0.6667, 0.547, 0.6667, 0.547, 1.0, 1.0, 1.0, 1.0, 1.0, 0.547, 1.0, 0.547, 1.0, 1.0, 1.0, 1.0, 1.0, 0.547, 1.0, 0.4402, 0.0, 0.0, 0.0, 0.0, 0.0, 0.4402, 0.0, 0.4402, 0.0, 0.0, 0.0, 0.0, 0.0, 0.4402, 0.0, 0.547, 0.0, 0.5, 0.0, 0.5, 0.0, 0.547, 0.0, 0.547, 0.0, 0.5, 0.0, 0.5, 0.0, 0.547, 0.0, 0.4402, 1.0, 0.5, 1.0, 0.5, 1.0, 0.4402, 1.0, 0.4402, 1.0, 0.5, 1.0, 0.5, 1.0, 0.4402, 1.0, 0.4402, 0.3333, 0.5, 0.3333, 0.5, 0.6667, 0.4402, 0.6667, 0.4402, 0.0, 0.5, 0.0, 0.5, 0.3333, 0.4402, 0.3333, 0.4402, 1.0, 0.5, 1.0, 0.5, 1.0, 0.4402, 1.0, 0.4402, 0.6667, 0.5, 0.6667, 0.5, 1.0, 0.4402, 1.0, 1.0, 0.0, 0.547, 0.0, 0.547, 0.0, 1.0, 0.0, 1.0, 0.0, 0.547, 0.0, 0.547, 0.0, 1.0, 0.0, 0.5, 1.0, 0.547, 1.0, 0.547, 1.0, 0.5, 1.0, 0.5, 1.0, 0.547, 1.0, 0.547, 1.0, 0.5, 1.0, 0.5, 0.3333, 0.547, 0.3333, 0.547, 0.6667, 0.5, 0.6667, 0.5, 0.0, 0.547, 0.0, 0.547, 0.3333, 0.5, 0.3333, 0.5, 1.0, 0.547, 1.0, 0.547, 1.0, 0.5, 1.0, 0.5, 0.6667, 0.547, 0.6667, 0.547, 1.0, 0.5, 1.0, 0.0, 0.6667, 0.4402, 0.6667, 0.4402, 1.0, 0.0, 1.0, 0.0, 1.0, 0.4402, 1.0, 0.4402, 1.0, 0.0, 1.0, 0.0, 0.0, 0.4402, 0.0, 0.4402, 0.3333, 0.0, 0.3333, 0.0, 0.3333, 0.4402, 0.3333, 0.4402, 0.6667, 0.0, 0.6667, 0.0, 1.0, 0.4402, 1.0, 0.4402, 1.0, 0.0, 1.0, 0.0, 1.0, 0.4402, 1.0, 0.4402, 1.0, 0.0, 1.0, 0.5, 0.0, 0.4402, 0.0, 0.4402, 0.0, 0.5, 0.0, 0.5, 0.0, 0.4402, 0.0, 0.4402, 0.0, 0.5, 0.0, 0.547, 0.6667, 0.547, 1.0, 1.0, 1.0, 1.0, 0.6667, 0.547, 1.0, 0.547, 1.0, 1.0, 1.0, 1.0, 1.0, 0.547, 0.0, 0.547, 0.3333, 1.0, 0.3333, 1.0, 0.0, 0.547, 0.3333, 0.547, 0.6667, 1.0, 0.6667, 1.0, 0.3333, 0.547, 1.0, 0.547, 1.0, 1.0, 1.0, 1.0, 1.0, 0.547, 1.0, 0.547, 1.0, 1.0, 1.0, 1.0, 1.0, 0.4402, 0.0, 0.4402, 0.0, 0.0, 0.0, 0.0, 0.0, 0.4402, 0.0, 0.4402, 0.0, 0.0, 0.0, 0.0, 0.0, 0.547, 0.0, 0.547, 0.0, 0.5, 0.0, 0.5, 0.0, 0.547, 0.0, 0.547, 0.0, 0.5, 0.0, 0.5, 0.0, 0.4402, 1.0, 0.4402, 1.0, 0.5, 1.0, 0.5, 1.0, 0.4402, 1.0, 0.4402, 1.0, 0.5, 1.0, 0.5, 1.0, 0.4402, 0.3333, 0.4402, 0.6667, 0.5, 0.6667, 0.5, 0.3333, 0.4402, 0.0, 0.4402, 0.3333, 0.5, 0.3333, 0.5, 0.0, 0.4402, 1.0, 0.4402, 1.0, 0.5, 1.0, 0.5, 1.0, 0.4402, 0.6667, 0.4402, 1.0, 0.5, 1.0, 0.5, 0.6667, 1.0, 0.0, 1.0, 0.0, 0.547, 0.0, 0.547, 0.0, 1.0, 0.0, 1.0, 0.0, 0.547, 0.0, 0.547, 0.0, 0.5, 1.0, 0.5, 1.0, 0.547, 1.0, 0.547, 1.0, 0.5, 1.0, 0.5, 1.0, 0.547, 1.0, 0.547, 1.0, 0.5, 0.3333, 0.5, 0.6667, 0.547, 0.6667, 0.547, 0.3333, 0.5, 0.0, 0.5, 0.3333, 0.547, 0.3333, 0.547, 0.0, 0.5, 1.0, 0.5, 1.0, 0.547, 1.0, 0.547, 1.0, 0.5, 0.6667, 0.5, 1.0, 0.547, 1.0, 0.547, 0.6667, 0.0, 0.6667, 0.0, 1.0, 0.4402, 1.0, 0.4402, 0.6667, 0.0, 1.0, 0.0, 1.0, 0.4402, 1.0, 0.4402, 1.0, 0.0, 0.0, 0.0, 0.3333, 0.4402, 0.3333, 0.4402, 0.0, 0.0, 0.3333, 0.0, 0.6667, 0.4402, 0.6667, 0.4402, 0.3333, 0.0, 1.0, 0.0, 1.0, 0.4402, 1.0, 0.4402, 1.0, 0.0, 1.0, 0.0, 1.0, 0.4402, 1.0, 0.4402, 1.0, 0.5, 0.0, 0.5, 0.0, 0.4402, 0.0, 0.4402, 0.0, 0.5, 0.0, 0.5, 0.0, 0.4402, 0.0, 0.4402, 0.0, 0.0, 0.0, 0.0, 0.3333, 0.0, 0.3333, 0.0, 0.0, 1.0, 1.0, 1.0, 0.6667, 1.0, 0.6667, 1.0, 1.0, 1.0, 1.0, 1.0, 1.0, 1.0, 1.0, 1.0, 1.0, 0.0, 1.0, 0.0, 1.0, 0.0, 1.0, 0.0, 1.0, 0.0, 0.6667, 0.0, 1.0, 0.0, 1.0, 0.0, 0.6667, 0.0, 0.3333, 0.0, 0.6667, 0.0, 0.6667, 0.0, 0.3333, 1.0, 0.3333, 1.0, 0.0, 1.0, 0.0, 1.0, 0.3333, 1.0, 0.6667, 1.0, 0.3333, 1.0, 0.3333, 1.0, 0.6667, 1.0, 1.0, 1.0, 1.0, 1.0, 1.0, 1.0, 1.0, 0.0, 1.0, 0.0, 1.0, 0.0, 1.0, 0.0, 1.0, 0.0, 1.0, 0.4402, 1.0, 0.4402, 1.0, 0.0, 1.0, 1.0, 1.0, 1.0, 1.0, 1.0, 1.0, 1.0, 1.0, 0.0, 1.0, 0.0, 1.0, 0.0, 1.0, 0.0, 1.0, 0.0, 0.0, 0.0, 0.0, 0.0, 0.0, 0.0, 0.0, 1.0, 0.0, 1.0, 0.0, 1.0, 0.0, 1.0, 0.0, 0.547, 0.0, 1.0, 0.0, 1.0, 0.0, 0.547, 0.0, 0.0, 0.0, 0.0, 0.0, 0.0, 0.0, 0.0, 0.0, 1.0, 0.0, 1.0, 0.0, 1.0, 0.0, 1.0, 0.0, 0.5, 1.0, 0.547, 1.0, 0.547, 1.0, 0.5, 1.0, 0.5, 0.0, 0.4402, 0.0, 0.4402, 0.0, 0.5, 0.0, 0.4402, 0.0, 0.0, 0.0, 0.0, 0.0, 0.4402, 0.0, 0.547, 1.0, 1.0, 1.0, 1.0, 1.0, 0.547, 1.0, 0.4402, 1.0, 0.5, 1.0, 0.5, 1.0, 0.4402, 1.0, 1.0, 0.0, 1.0, 0.0, 1.0, 0.0, 1.0, 0.0, 0.4402, 0.0, 0.0, 0.0, 0.0, 0.0, 0.4402, 0.0, 0.5, 0.0, 0.547, 0.0, 0.547, 0.0, 0.5, 0.0, 1.0, 0.0, 1.0, 0.0, 1.0, 0.0, 1.0, 0.0, 0.547, 0.0, 0.5, 0.0, 0.5, 0.0, 0.547, 0.0, 0.547, 0.0, 0.5, 0.0, 0.5, 0.0, 0.547, 0.0, 0.4402, 0.0, 0.5, 0.0, 0.5, 0.0, 0.4402, 0.0, 0.0, 0.0, 0.4402, 0.0, 0.4402, 0.0, 0.0, 0.0, 0.5, 0.0, 0.547, 0.0, 0.547, 0.0, 0.5, 0.0, 0.0, 0.0, 0.0, 0.0, 0.0, 0.0, 0.0, 0.0, 1.0, 0.0, 0.547, 0.0, 0.547, 0.0, 1.0, 0.0, 1.0, 0.0, 0.547, 0.0, 0.547, 0.0, 1.0, 0.0, 0.0, 0.0, 0.4402, 0.0, 0.4402, 0.0, 0.0, 0.0, 0.5, 0.0, 0.4402, 0.0, 0.4402, 0.0, 0.5, 0.0, 0.0, 0.0, 0.4402, 0.0, 0.4402, 0.0, 0.0, 0.0, 1.0, 0.0, 0.547, 0.0, 0.547, 0.0, 1.0, 0.0, 0.0, 0.0, 0.4402, 0.0, 0.4402, 0.0, 0.0, 0.0, 0.547, 0.0, 1.0, 0.0, 1.0, 0.0, 0.547, 0.0, 0.5, 0.0, 0.4402, 0.0, 0.4402, 0.0, 0.5, 0.0, 0.0, 0.0, 0.0, 0.0, 0.0, 0.0, 0.0, 0.0, 0.4402, 0.0, 0.5, 0.0, 0.5, 0.0, 0.4402, 0.0, 0.547, 0.0, 1.0, 0.0, 1.0, 0.0, 0.547, 0.0, 0.0, 0.0, 0.0, 0.0, 0.0, 0.0, 0.0, 0.0, 0.4402, 0.0, 0.5, 0.0, 0.5, 0.0, 0.4402, 0.0, 0.547, 0.0, 0.5, 0.0, 0.5, 0.0, 0.547, 0.0, 1.0, 0.0, 1.0, 0.0, 1.0, 0.0, 1.0, 0.0, 0.5, 0.0, 0.547, 0.0, 0.547, 0.0, 0.5, 0.0, 0.4402, 0.0, 0.0, 0.0, 0.0, 0.0, 0.4402, 0.0, 0.547, 0.0, 1.0, 0.0, 1.0, 0.0, 0.547, 0.0, 0.547, 0.0, 1.0, 0.0, 1.0, 0.0, 0.547, 0.0, 0.5, 0.0, 0.4402, 0.0, 0.4402, 0.0, 0.5, 0.0, 0.0, 0.0, 0.0, 0.0, 0.0, 0.0, 0.0, 0.0, 0.4402, 0.0, 0.5, 0.0, 0.5, 0.0, 0.4402, 0.0, 1.0, 0.0, 0.547, 0.0, 0.547, 0.0, 1.0, 0.0, 1.0, 0.0, 1.0, 0.0, 1.0, 0.0, 1.0, 0.0, 0.5, 0.0, 0.547, 0.0, 0.547, 0.0, 0.5, 0.0, 0.4402, 0.0, 0.0, 0.0, 0.0, 0.0, 0.4402, 0.0, 0.547, 0.0, 0.5, 0.0, 0.5, 0.0, 0.547, 0.0, 0.547, 0.0, 0.5, 0.0, 0.4402, 0.0, 0.0, 0.0, 0.0, 0.0, 0.4402, 0.0, 0.5, 0.0, 0.547, 0.0, 1.0, 0.0, 1.0, 0.0, 0.5, 0.0, 0.4402, 0.0, 0.4402, 0.0, 0.5, 0.0, 0.0, 0.0, 0.0, 0.0, 0.0, 0.0, 0.0, 0.0, 0.4402, 0.0, 0.5, 0.0, 0.5, 0.0, 0.4402, 0.0, 1.0, 0.0, 0.547, 0.0, 0.547, 0.0, 1.0, 0.0, 1.0, 0.0, 1.0, 0.0, 1.0, 0.0, 1.0, 0.0, 0.5, 0.0, 0.547, 0.0, 0.547, 0.0, 0.5, 0.0, 0.4402, 0.0, 0.0, 0.0, 0.0, 0.0, 0.4402, 0.0, 0.547, 0.0, 0.5, 0.0, 0.5, 0.0, 0.547, 0.0, 0.0, 0.0, 0.4402, 0.0, 0.4402, 0.0, 0.0, 0.0, 0.4402, 0.0, 0.5, 0.0, 0.5, 0.0, 0.4402, 0.0, 0.4402, 0.0, 0.5, 0.0, 0.5, 0.0, 0.4402, 0.0, 0.4402, 0.0, 0.5, 0.0, 0.5, 0.0, 0.4402, 0.0, 1.0, 0.0, 0.547, 0.0, 0.547, 0.0, 1.0, 0.0, 1.0, 0.0, 1.0, 0.0, 1.0, 0.0, 1.0, 0.0, 0.0, 0.0, 0.0, 0.0, 0.0, 0.0, 0.0, 0.0, 0.4402, 0.0, 0.0, 0.0, 0.0, 0.0, 0.4402, 0.0, 0.0, 0.0, 0.0, 0.0, 0.0, 0.0, 0.0, 0.0, 0.0, 0.0, 0.0, 0.0, 0.0, 0.0, 0.0, 0.0, 0.0, 0.0, 0.0, 0.0, 0.0, 0.0, 0.0, 0.0, 0.0, 0.0, 0.0, 0.0, 0.0, 0.0, 0.0, 0.0, 0.0, 0.0, 0.0, 0.0, 0.0, 0.0, 0.0, 0.0, 0.0, 0.0, 0.0, 0.0, 0.0, 0.0, 0.0, 0.0, 0.0, 0.0, 0.0, 0.0, 0.0, 0.0, 0.0, 0.0, 0.5, 0.0, 0.4402, 0.0, 0.4402, 0.0, 0.5, 0.0, 0.5, 0.0, 0.4402, 0.0, 0.4402, 0.0, 0.5, 0.0, 0.5, 0.0, 0.4402, 0.0, 0.4402, 0.0, 0.5, 0.0, 0.5, 0.0, 0.4402, 0.0, 0.4402, 0.0, 0.5, 0.0, 0.5, 0.0, 0.4402, 0.0, 0.4402, 0.0, 0.5, 0.0, 0.5, 0.0, 0.4402, 0.0, 0.4402, 0.0, 0.5, 0.0, 0.5, 0.0, 0.4402, 0.0, 0.4402, 0.0, 0.5, 0.0, 0.547, 0.0, 1.0, 0.0, 1.0, 0.0, 0.547, 0.0, 0.547, 0.0, 1.0, 0.0, 1.0, 0.0, 0.547, 0.0, 0.547, 0.0, 1.0, 0.0, 1.0, 0.0, 0.547, 0.0, 1.0, 0.0, 1.0, 0.0, 1.0, 0.0, 1.0, 0.0, 0.0, 0.0, 0.0, 0.0, 0.0, 0.0, 0.0, 0.0, 0.547, 0.0, 0.5, 0.0, 0.5, 0.0, 0.547, 0.0, 0.0, 0.0, 0.0, 0.0, 0.0, 0.0, 0.0, 0.0, 0.0, 0.0, 0.4402, 0.0, 0.4402, 0.0, 0.0, 0.0, 0.0, 0.0, 0.4402, 0.0, 0.4402, 0.0, 0.0, 0.0, 0.0, 0.0, 0.4402, 0.0, 0.4402, 0.0, 0.0, 0.0, 0.4402, 0.0, 0.5, 0.0, 0.5, 0.0, 0.4402, 0.0, 0.0, 0.0, 0.0, 0.0, 0.0, 0.0, 0.0, 0.0, 0.547, 0.0, 1.0, 0.0, 1.0, 0.0, 0.547, 0.0, 0.0, 0.0, 0.4402, 0.0, 0.4402, 0.0, 0.0, 0.0, 1.0, 0.0, 0.547, 0.0, 0.547, 0.0, 1.0, 0.0, 1.0, 0.0, 0.547, 0.0, 0.547, 0.0, 1.0, 0.0, 1.0, 0.0, 0.547, 0.0, 0.547, 0.0, 1.0, 0.0, 1.0, 0.0, 0.547, 0.0, 0.547, 0.0, 1.0, 0.0, 1.0, 0.0, 0.547, 0.0, 0.547, 0.0, 1.0, 0.0, 1.0, 0.0, 0.547, 0.0, 0.547, 0.0, 1.0, 0.0, 1.0, 0.0, 0.547, 0.0, 0.547, 0.0, 1.0, 0.0, 0.547, 0.0, 0.5, 0.0, 0.5, 0.0, 0.547, 0.0, 0.547, 0.0, 0.5, 0.0, 0.5, 0.0, 0.547, 0.0, 0.547, 0.0, 0.5, 0.0, 0.5, 0.0, 0.547, 0.0, 0.547, 0.0, 0.5, 0.0, 0.5, 0.0, 0.547, 0.0, 0.547, 0.0, 0.5, 0.0, 0.5, 0.0, 0.547, 0.0, 0.547, 0.0, 0.5, 0.0, 0.5, 0.0, 0.547, 0.0, 0.547, 0.0, 0.5, 0.0, 0.5, 0.0, 0.547, 0.0, 1.0, 0.0, 1.0, 0.0, 1.0, 0.0, 1.0, 0.0, 1.0, 0.0, 1.0, 0.0, 1.0, 0.0, 1.0, 0.0, 1.0, 0.0, 1.0, 0.0, 1.0, 0.0, 1.0, 0.0, 1.0, 0.0, 1.0, 0.0, 1.0, 0.0, 1.0, 0.0, 1.0, 0.0, 1.0, 0.0, 1.0, 0.0, 1.0, 0.0, 1.0, 0.0, 1.0, 0.0, 1.0, 0.0, 1.0, 0.0, 1.0, 0.0, 1.0, 0.0, 1.0, 0.0, 1.0, 0.0, 0.5, 0.0, 0.547, 0.0, 0.547, 0.0, 0.5, 0.0, 0.5, 0.0, 0.547, 0.0, 0.547, 0.0, 0.5, 0.0, 0.5, 0.0, 0.547, 0.0, 0.547, 0.0, 0.5, 0.0, 1.0, 0.0, 1.0, 0.0, 1.0, 0.0, 1.0, 0.0, 0.5, 0.0, 0.547, 0.0, 0.547, 0.0, 0.5, 0.0, 0.5, 0.0, 0.4402, 0.0, 0.4402, 0.0, 0.5, 0.0, 1.0, 0.0, 1.0, 0.0, 1.0, 0.0, 1.0, 0.0, 0.4402, 0.0, 0.0, 0.0, 0.0, 0.0, 0.4402, 0.0, 0.4402, 0.0, 0.0, 0.0, 0.0, 0.0, 0.4402, 0.0, 0.4402, 0.0, 0.0, 0.0, 0.0, 0.0, 0.4402, 0.0, 0.4402, 0.0, 0.0, 0.0, 0.0, 0.0, 0.4402, 0.0, 0.4402, 0.0, 0.0, 0.0, 0.0, 0.0, 0.4402, 0.0, 0.4402, 0.0, 0.0, 0.0, 0.0, 0.0, 0.4402, 0.0, 0.4402, 0.0, 0.0, 0.0, 0.0, 0.0, 0.4402, 0.0, 0.0, 0.0, 1.0, 0.0, 1.0, 0.0, 0.547, 0.6667, 1.0, 0.6667, 1.0, 1.0, 0.547, 1.0, 0.547, 1.0, 1.0, 1.0, 1.0, 1.0, 0.547, 1.0, 0.547, 0.0, 1.0, 0.0, 1.0, 0.3333, 0.547, 0.3333, 0.547, 0.3333, 1.0, 0.3333, 1.0, 0.6667, 0.547, 0.6667, 0.547, 1.0, 1.0, 1.0, 1.0, 1.0, 0.547, 1.0, 0.547, 1.0, 1.0, 1.0, 1.0, 1.0, 0.547, 1.0, 0.4402, 0.0, 0.0, 0.0, 0.0, 0.0, 0.4402, 0.0, 0.4402, 0.0, 0.0, 0.0, 0.0, 0.0, 0.4402, 0.0, 0.547, 0.0, 0.5, 0.0, 0.5, 0.0, 0.547, 0.0, 0.547, 0.0, 0.5, 0.0, 0.5, 0.0, 0.547, 0.0, 0.4402, 1.0, 0.5, 1.0, 0.5, 1.0, 0.4402, 1.0, 0.4402, 1.0, 0.5, 1.0, 0.5, 1.0, 0.4402, 1.0, 0.4402, 0.3333, 0.5, 0.3333, 0.5, 0.6667, 0.4402, 0.6667, 0.4402, 0.0, 0.5, 0.0, 0.5, 0.3333, 0.4402, 0.3333, 0.4402, 1.0, 0.5, 1.0, 0.5, 1.0, 0.4402, 1.0, 0.4402, 0.6667, 0.5, 0.6667, 0.5, 1.0, 0.4402, 1.0, 1.0, 0.0, 0.547, 0.0, 0.547, 0.0, 1.0, 0.0, 1.0, 0.0, 0.547, 0.0, 0.547, 0.0, 1.0, 0.0, 0.5, 1.0, 0.547, 1.0, 0.547, 1.0, 0.5, 1.0, 0.5, 1.0, 0.547, 1.0, 0.547, 1.0, 0.5, 1.0, 0.5, 0.3333, 0.547, 0.3333, 0.547, 0.6667, 0.5, 0.6667, 0.5, 0.0, 0.547, 0.0, 0.547, 0.3333, 0.5, 0.3333, 0.5, 1.0, 0.547, 1.0, 0.547, 1.0, 0.5, 1.0, 0.5, 0.6667, 0.547, 0.6667, 0.547, 1.0, 0.5, 1.0, 0.0, 0.6667, 0.4402, 0.6667, 0.4402, 1.0, 0.0, 1.0, 0.0, 1.0, 0.4402, 1.0, 0.4402, 1.0, 0.0, 1.0, 0.0, 0.0, 0.4402, 0.0, 0.4402, 0.3333, 0.0, 0.3333, 0.0, 0.3333, 0.4402, 0.3333, 0.4402, 0.6667, 0.0, 0.6667, 0.0, 1.0, 0.4402, 1.0, 0.4402, 1.0, 0.0, 1.0, 0.0, 1.0, 0.4402, 1.0, 0.4402, 1.0, 0.0, 1.0, 0.5, 0.0, 0.4402, 0.0, 0.4402, 0.0, 0.5, 0.0, 0.5, 0.0, 0.4402, 0.0, 0.4402, 0.0, 0.5, 0.0, 0.547, 0.6667, 0.547, 1.0, 1.0, 1.0, 1.0, 0.6667, 0.547, 1.0, 0.547, 1.0, 1.0, 1.0, 1.0, 1.0, 0.547, 0.0, 0.547, 0.3333, 1.0, 0.3333, 1.0, 0.0, 0.547, 0.3333, 0.547, 0.6667, 1.0, 0.6667, 1.0, 0.3333, 0.547, 1.0, 0.547, 1.0, 1.0, 1.0, 1.0, 1.0, 0.547, 1.0, 0.547, 1.0, 1.0, 1.0, 1.0, 1.0, 0.4402, 0.0, 0.4402, 0.0, 0.0, 0.0, 0.0, 0.0, 0.4402, 0.0, 0.4402, 0.0, 0.0, 0.0, 0.0, 0.0, 0.547, 0.0, 0.547, 0.0, 0.5, 0.0, 0.5, 0.0, 0.547, 0.0, 0.547, 0.0, 0.5, 0.0, 0.5, 0.0, 0.4402, 1.0, 0.4402, 1.0, 0.5, 1.0, 0.5, 1.0, 0.4402, 1.0, 0.4402, 1.0, 0.5, 1.0, 0.5, 1.0, 0.4402, 0.3333, 0.4402, 0.6667, 0.5, 0.6667, 0.5, 0.3333, 0.4402, 0.0, 0.4402, 0.3333, 0.5, 0.3333, 0.5, 0.0, 0.4402, 1.0, 0.4402, 1.0, 0.5, 1.0, 0.5, 1.0, 0.4402, 0.6667, 0.4402, 1.0, 0.5, 1.0, 0.5, 0.6667, 1.0, 0.0, 1.0, 0.0, 0.547, 0.0, 0.547, 0.0, 1.0, 0.0, 1.0, 0.0, 0.547, 0.0, 0.547, 0.0, 0.5, 1.0, 0.5, 1.0, 0.547, 1.0, 0.547, 1.0, 0.5, 1.0, 0.5, 1.0, 0.547, 1.0, 0.547, 1.0, 0.5, 0.3333, 0.5, 0.6667, 0.547, 0.6667, 0.547, 0.3333, 0.5, 0.0, 0.5, 0.3333, 0.547, 0.3333, 0.547, 0.0, 0.5, 1.0, 0.5, 1.0, 0.547, 1.0, 0.547, 1.0, 0.5, 0.6667, 0.5, 1.0, 0.547, 1.0, 0.547, 0.6667, 0.0, 0.6667, 0.0, 1.0, 0.4402, 1.0, 0.4402, 0.6667, 0.0, 1.0, 0.0, 1.0, 0.4402, 1.0, 0.4402, 1.0, 0.0, 0.0, 0.0, 0.3333, 0.4402, 0.3333, 0.4402, 0.0, 0.0, 0.3333, 0.0, 0.6667, 0.4402, 0.6667, 0.4402, 0.3333, 0.0, 1.0, 0.0, 1.0, 0.4402, 1.0, 0.4402, 1.0, 0.0, 1.0, 0.0, 1.0, 0.4402, 1.0, 0.4402, 1.0, 0.5, 0.0, 0.5, 0.0, 0.4402, 0.0, 0.4402, 0.0, 0.5, 0.0, 0.5, 0.0, 0.4402, 0.0, 0.4402, 0.0, 0.0, 0.0, 0.0, 0.3333, 0.0, 0.3333, 0.0, 0.0, 1.0, 1.0, 1.0, 0.6667, 1.0, 0.6667, 1.0, 1.0, 1.0, 1.0, 1.0, 1.0, 1.0, 1.0, 1.0, 1.0, 0.0, 1.0, 0.0, 1.0, 0.0, 1.0, 0.0, 1.0, 0.0, 0.6667, 0.0, 1.0, 0.0, 1.0, 0.0, 0.6667, 0.0, 0.3333, 0.0, 0.6667, 0.0, 0.6667, 0.0, 0.3333, 1.0, 0.3333, 1.0, 0.0, 1.0, 0.0, 1.0, 0.3333, 1.0, 0.6667, 1.0, 0.3333, 1.0, 0.3333, 1.0, 0.6667, 1.0, 1.0, 1.0, 1.0, 1.0, 1.0, 1.0, 1.0, 0.0, 1.0, 0.0, 1.0, 0.0, 1.0, 0.0, 1.0, 0.0, 1.0, 0.4402, 1.0, 0.4402, 1.0, 0.0, 1.0, 1.0, 1.0, 1.0, 1.0, 1.0, 1.0, 1.0, 1.0, 0.0, 1.0, 0.0, 1.0, 0.0, 1.0, 0.0, 1.0, 0.0, 0.0, 0.0, 0.0, 0.0, 0.0, 0.0, 0.0, 1.0, 0.0, 1.0, 0.0, 1.0, 0.0, 1.0, 0.0, 0.0, 0.0, 0.0, 0.0, 0.0, 0.0, 0.0, 0.0, 1.0, 0.0, 1.0, 0.0, 1.0, 0.0, 1.0, 0.0, 0.5, 1.0, 0.547, 1.0, 0.547, 1.0, 0.5, 1.0, 0.547, 1.0, 1.0, 1.0, 1.0, 1.0, 0.547, 1.0, 0.4402, 1.0, 0.5, 1.0, 0.5, 1.0, 0.4402, 1.0, 0.0, 0.0, 1.0, 0.0, 1.0, 0.0, 0.0, 0.0, 1.0, 0.0, 0.547, 0.0, 0.4402, 0.0, 0.547, 0.0, 1.0, 0.0, 0.5, 0.0, 0.547, 0.0, 0.4402, 0.0, 0.5, 0.0, 0.4402, 0.0, 0.5, 0.0, 0.547, 0.0, 0.0, 0.0, 0.4402, 0.0, 0.547, 0.0, 0.0, 0.0, 0.0, 0.0, 1.0, 0.0, 0.0, 0.0, 0.0, 0.0, 1.0, 0.0, 0.0, 0.0, 0.0, 0.0, 0.547, 0.0, 0.4402, 0.0, 0.0, 0.0, 0.5, 0.0, 0.4402, 0.0, 0.547, 0.0, 0.4402, 0.0, 0.5, 0.0, 0.5, 0.0, 0.4402, 0.0, 1.0, 0.0, 0.547, 0.0, 0.0, 0.0, 1.0, 0.0, 0.4402, 0.0, 0.0, 0.0, 0.0, 0.0, 1.0, 0.0, 1.0, 0.0, 0.0, 0.0, 1.0, 0.0, 0.5, 0.0, 0.5, 0.0, 0.547, 0.0, 0.5, 0.0, 0.547, 0.0, 0.4402, 0.0, 0.547, 0.0, 1.0, 0.0, 0.0, 0.0, 1.0, 0.0, 1.0, 0.0, 0.0, 0.0, 0.0, 0.0, 0.0, 0.0, 0.547, 0.0, 0.5, 0.0, 0.5, 0.0, 0.4402, 0.0, 0.4402, 0.0, 0.547, 0.0, 0.5, 0.0, 0.0, 0.0, 1.0, 0.0, 1.0, 0.0, 0.0, 0.0, 0.4402, 0.0, 1.0, 0.0])
me_plane.materials.append(mat_material_003)
me_plane.use_remesh_fix_poles = True
me_plane.use_remesh_preserve_attributes = False
me_plane.use_mirror_vertex_groups = False
me_plane.update()
me_plane_001 = bpy.data.meshes.new('Plane.001')
me_plane_001.from_pydata([(-1.168, -0.7073, -0.1765), (1.168, -0.6601, -0.1731), (-1.044, 1.277, -0.04916), (1.044, 1.277, -0.04916), (-0.5656, 2.098, -0.2048), (0.5656, 2.098, -0.2048), (-1.236, 0.5655, 0.0), (-1.286, -0.07774, 0.0), (1.286, -0.1439, 0.0005463), (1.236, 0.5655, 0.0), (-0.148, 2.683, -0.3362), (0.1477, 2.683, -0.3362), (-0.04886, 2.837, -0.4192), (0.04629, 2.837, -0.4192), (-1.013, -1.136, -0.385), (1.013, -1.136, -0.385), (-0.2087, -2.25, -0.9278), (0.2087, -2.25, -0.9278), (0.0, -1.037, -0.4609), (0.0, 1.041, -0.1381), (0.0, 2.075, -0.3134), (0.0, -0.404, -0.2043), (0.0, 0.3895, -0.1112), (-0.000106, 2.659, -0.4448), (-0.001283, 2.836, -0.4256), (0.0, -1.627, -0.7478), (0.0, -2.241, -0.9466), (0.07809, -0.9051, -0.2728), (0.04586, -1.387, -0.5075), (0.01962, -2.25, -0.9278), (0.07809, 0.8745, -0.0104), (0.04132, 1.74, -0.1269), (0.0877, -0.3613, -0.07259), (0.0877, 0.3304, 0.0), (0.01379, 2.683, -0.3362), (0.003189, 2.837, -0.4192), (-0.1043, 0.8745, -0.0104), (-0.05753, 1.74, -0.1269), (-0.1165, -0.3613, -0.07259), (-0.1165, 0.3304, 0.0), (-0.01779, 2.683, -0.3362), (-0.006974, 2.837, -0.4192), (-0.1043, -0.9051, -0.2728), (-0.0633, -1.387, -0.5075), (-0.02496, -2.25, -0.9278)], [], [(33, 9, 3, 30), (30, 3, 5, 31), (27, 1, 8, 32), (32, 8, 9, 33), (31, 5, 11, 34), (34, 11, 13, 35), (42, 0, 14, 43), (43, 14, 16, 44), (28, 25, 26, 29), (27, 18, 25, 28), (40, 23, 24, 41), (37, 20, 23, 40), (38, 21, 22, 39), (42, 18, 21, 38), (36, 19, 20, 37), (39, 22, 19, 36), (1, 27, 28, 15), (15, 28, 29, 17), (23, 34, 35, 24), (20, 31, 34, 23), (21, 32, 33, 22), (18, 27, 32, 21), (19, 30, 31, 20), (22, 33, 30, 19), (6, 39, 36, 2), (2, 36, 37, 4), (0, 42, 38, 7), (7, 38, 39, 6), (4, 37, 40, 10), (10, 40, 41, 12), (25, 43, 44, 26), (18, 42, 43, 25)])
me_plane_001.polygons.foreach_set('use_smooth', [True] * 32)
_uv = me_plane_001.uv_layers.new(name='UVMap')
_uv.uv.foreach_set('vector', [0.547, 0.6667, 1.0, 0.6667, 1.0, 1.0, 0.547, 1.0, 0.547, 1.0, 1.0, 1.0, 1.0, 1.0, 0.547, 1.0, 0.547, 0.0, 1.0, 0.0, 1.0, 0.3333, 0.547, 0.3333, 0.547, 0.3333, 1.0, 0.3333, 1.0, 0.6667, 0.547, 0.6667, 0.547, 1.0, 1.0, 1.0, 1.0, 1.0, 0.547, 1.0, 0.547, 1.0, 1.0, 1.0, 1.0, 1.0, 0.547, 1.0, 0.4402, 0.0, 0.0, 0.0, 0.0, 0.0, 0.4402, 0.0, 0.4402, 0.0, 0.0, 0.0, 0.0, 0.0, 0.4402, 0.0, 0.547, 0.0, 0.5, 0.0, 0.5, 0.0, 0.547, 0.0, 0.547, 0.0, 0.5, 0.0, 0.5, 0.0, 0.547, 0.0, 0.4402, 1.0, 0.5, 1.0, 0.5, 1.0, 0.4402, 1.0, 0.4402, 1.0, 0.5, 1.0, 0.5, 1.0, 0.4402, 1.0, 0.4402, 0.3333, 0.5, 0.3333, 0.5, 0.6667, 0.4402, 0.6667, 0.4402, 0.0, 0.5, 0.0, 0.5, 0.3333, 0.4402, 0.3333, 0.4402, 1.0, 0.5, 1.0, 0.5, 1.0, 0.4402, 1.0, 0.4402, 0.6667, 0.5, 0.6667, 0.5, 1.0, 0.4402, 1.0, 1.0, 0.0, 0.547, 0.0, 0.547, 0.0, 1.0, 0.0, 1.0, 0.0, 0.547, 0.0, 0.547, 0.0, 1.0, 0.0, 0.5, 1.0, 0.547, 1.0, 0.547, 1.0, 0.5, 1.0, 0.5, 1.0, 0.547, 1.0, 0.547, 1.0, 0.5, 1.0, 0.5, 0.3333, 0.547, 0.3333, 0.547, 0.6667, 0.5, 0.6667, 0.5, 0.0, 0.547, 0.0, 0.547, 0.3333, 0.5, 0.3333, 0.5, 1.0, 0.547, 1.0, 0.547, 1.0, 0.5, 1.0, 0.5, 0.6667, 0.547, 0.6667, 0.547, 1.0, 0.5, 1.0, 0.0, 0.6667, 0.4402, 0.6667, 0.4402, 1.0, 0.0, 1.0, 0.0, 1.0, 0.4402, 1.0, 0.4402, 1.0, 0.0, 1.0, 0.0, 0.0, 0.4402, 0.0, 0.4402, 0.3333, 0.0, 0.3333, 0.0, 0.3333, 0.4402, 0.3333, 0.4402, 0.6667, 0.0, 0.6667, 0.0, 1.0, 0.4402, 1.0, 0.4402, 1.0, 0.0, 1.0, 0.0, 1.0, 0.4402, 1.0, 0.4402, 1.0, 0.0, 1.0, 0.5, 0.0, 0.4402, 0.0, 0.4402, 0.0, 0.5, 0.0, 0.5, 0.0, 0.4402, 0.0, 0.4402, 0.0, 0.5, 0.0])
me_plane_001.use_remesh_fix_poles = True
me_plane_001.use_remesh_preserve_attributes = False
me_plane_001.use_mirror_vertex_groups = False
me_plane_001.update()
me_plane_002 = bpy.data.meshes.new('Plane.002')
me_plane_002.from_pydata([(-1.0, -1.0, 0.0), (1.0, -1.0, 0.0), (-1.0, 1.0, 0.0), (1.0, 1.0, 0.0)], [], [(0, 1, 3, 2)])
_uv = me_plane_002.uv_layers.new(name='UVMap')
_uv.uv.foreach_set('vector', [0.0, 0.0, 1.0, 0.0, 1.0, 1.0, 0.0, 1.0])
me_plane_002.use_remesh_fix_poles = True
me_plane_002.use_remesh_preserve_attributes = False
me_plane_002.use_mirror_vertex_groups = False
me_plane_002.update()

# ---- objects
ob_light = bpy.data.objects.new('Light', light_light)
ob_camera = bpy.data.objects.new('Camera', cam_camera)
ob_circle = bpy.data.objects.new('Circle', me_circle)
ob_circle_001 = bpy.data.objects.new('Circle.001', me_circle_001)
ob_plane = bpy.data.objects.new('Plane', me_plane)
ob_plane_001 = bpy.data.objects.new('Plane.001', me_plane_001)
ob_plane_002 = bpy.data.objects.new('Plane.002', me_plane_002)

# ---- transforms, parenting, visibility, modifiers, constraints
ob_light.location = (4.076, 1.005, 5.904)
ob_light.rotation_euler = (0.6503, 0.05522, 1.866)
ob_light.lock_rotations_4d = False
ob_light.empty_display_type = 'ARROWS'
ob_light.color = (0.0, 0.0, 0.0, 0.0)
ob_light.lineart.crease_threshold = 0.0
ob_camera.location = (7.359, -6.926, 4.958)
ob_camera.rotation_euler = (1.109, 0.0, 0.8149)
ob_camera.lock_rotations_4d = False
ob_camera.empty_display_type = 'ARROWS'
ob_camera.color = (0.0, 0.0, 0.0, 0.0)
ob_camera.display_type = 'WIRE'
ob_camera.lineart.crease_threshold = 0.0
ob_circle.location = (0.0, 0.0, 0.0)
ob_circle.lineart.crease_threshold = 0.0
_m = ob_circle.modifiers.new('Subdivision', 'SUBSURF')
_m.uv_smooth = 'PRESERVE_CORNERS'
_m.levels = 2
ob_circle_001.location = (0.0, 0.0, 2.04)
ob_circle_001.scale = (1.064, 1.064, 1.064)
ob_circle_001.lineart.crease_threshold = 0.0
_m = ob_circle_001.modifiers.new('Subdivision', 'SUBSURF')
_m.uv_smooth = 'PRESERVE_CORNERS'
_m.levels = 3
_m = ob_circle_001.modifiers.new('Displace', 'DISPLACE')
_m.strength = 0.4
ob_plane.location = (0.05017, 1.705, 4.711)
ob_plane.scale = (0.598, 0.598, 0.598)
ob_plane.lineart.crease_threshold = 0.0
_m = ob_plane.modifiers.new('Subdivision', 'SUBSURF')
_m.uv_smooth = 'PRESERVE_CORNERS'
ob_plane_001.location = (3.868, -2.578, 3.421)
ob_plane_001.scale = (0.5056, 0.5056, 0.5056)
ob_plane_001.lineart.crease_threshold = 0.0
_m = ob_plane_001.modifiers.new('Solidify', 'SOLIDIFY')
_m.thickness = -0.03
ob_plane_002.location = (0.0, 0.0, 0.0)
ob_plane_002.scale = (40.62, 40.62, 40.62)
ob_plane_002.lineart.crease_threshold = 0.0

# ---- collection membership
col_collection.objects.link(ob_light)
col_collection.objects.link(ob_camera)
col_collection.objects.link(ob_circle)
col_collection.objects.link(ob_circle_001)
col_collection.objects.link(ob_plane)
col_collection.objects.link(ob_plane_001)
col_collection.objects.link(ob_plane_002)

# ---- scene / render settings (as saved in the file)
scene.camera = ob_camera
scene.frame_start = 1; scene.frame_end = 250; scene.frame_set(1)
scene.render.engine = 'BLENDER_EEVEE_NEXT'
scene.cycles.use_denoising = False
scene.cycles.samples = 128
scene.cycles.sampling_pattern = 'TABULATED_SOBOL'
scene.cycles.use_adaptive_sampling = False
scene.cycles.use_light_tree = False
scene.view_settings.view_transform = 'Filmic'
bpy.context.view_layer.update()
